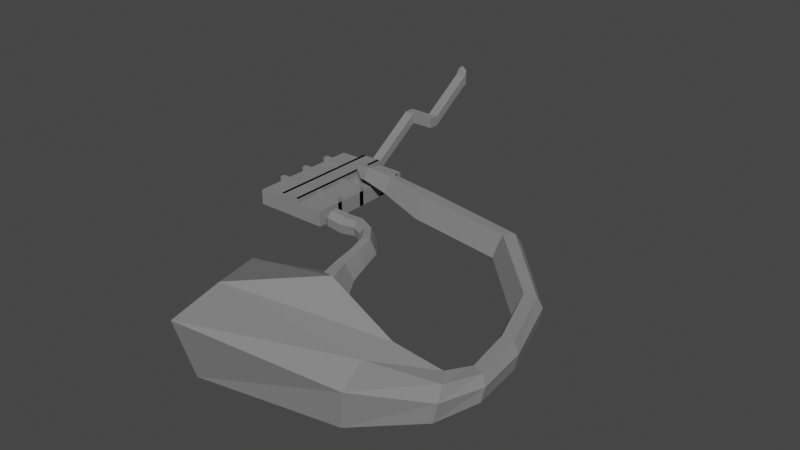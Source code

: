 # Source: map1_1_test.blend  (saved by Blender 3.6.11; exported with 4.5.12 LTS)
import bpy
from mathutils import Matrix  # noqa: F401  (used for matrix-valued properties, if any)

bpy.ops.wm.read_factory_settings(use_empty=True)
scene = bpy.context.scene
scene.name = 'Scene'

# ---- collections
col_collection = bpy.data.collections.new('Collection'); scene.collection.children.link(col_collection)
col_collider = bpy.data.collections.new('Collider'); scene.collection.children.link(col_collider)
col_no_collider = bpy.data.collections.new('No Collider'); scene.collection.children.link(col_no_collider)

# ---- materials (node trees are filled in below, after node groups)
mat_material = bpy.data.materials.new('Material')
mat_material.use_backface_culling = True
mat_material.use_transparent_shadow = False
mat_material_001 = bpy.data.materials.new('Material.001')
mat_material_001.use_transparent_shadow = False

# ---- material node trees
mat_material.use_nodes = True; mat_material.node_tree.nodes.clear()
_N = mat_material.node_tree.nodes; _L = mat_material.node_tree.links
n0 = _N.new('ShaderNodeBsdfPrincipled'); n0.name = 'Principled BSDF'; n0.location = (10, 300)
n0.distribution = 'GGX'
n0.subsurface_method = 'RANDOM_WALK_SKIN'
n0.inputs[0].default_value = (0.2203, 0.2203, 0.2203, 1.0)
n0.inputs[2].default_value = 1.0
n0.inputs[3].default_value = 1.45
n0.inputs[27].default_value = (0.0, 0.0, 0.0, 1.0)
n0.inputs[28].default_value = 1.0
n1 = _N.new('ShaderNodeOutputMaterial'); n1.name = 'Material Output'; n1.location = (300, 300)
_L.new(n0.outputs[0], n1.inputs[0])
n1.is_active_output = True
mat_material_001.use_nodes = True; mat_material_001.node_tree.nodes.clear()
_N = mat_material_001.node_tree.nodes; _L = mat_material_001.node_tree.links
n0 = _N.new('ShaderNodeBsdfPrincipled'); n0.name = 'Principled BSDF'; n0.location = (10, 300)
n0.distribution = 'GGX'
n0.subsurface_method = 'RANDOM_WALK_SKIN'
n0.inputs[0].default_value = (0.196, 0.196, 0.196, 1.0)
n0.inputs[1].default_value = 1.0
n0.inputs[3].default_value = 1.45
n0.inputs[27].default_value = (0.0, 0.0, 0.0, 1.0)
n0.inputs[28].default_value = 1.0
n1 = _N.new('ShaderNodeOutputMaterial'); n1.name = 'Material Output'; n1.location = (300, 300)
_L.new(n0.outputs[0], n1.inputs[0])
n1.is_active_output = True

# ---- world
world_world = bpy.data.worlds.new('World'); scene.world = world_world
world_world.use_nodes = True; world_world.node_tree.nodes.clear()
_N = world_world.node_tree.nodes; _L = world_world.node_tree.links
n0 = _N.new('ShaderNodeOutputWorld'); n0.name = 'World Output'; n0.location = (300, 300)
n1 = _N.new('ShaderNodeBackground'); n1.name = 'Background'; n1.location = (10, 300)
n1.inputs[0].default_value = (0.05088, 0.05088, 0.05088, 1.0)
_L.new(n1.outputs[0], n0.inputs[0])
n0.is_active_output = True
world_world.color = (0.05088, 0.05088, 0.05088)
world_world.use_sun_shadow = False
world_world.sun_shadow_jitter_overblur = 0.0

# ---- meshes
me_plane_001 = bpy.data.meshes.new('Plane.001')
me_plane_001.from_pydata([(0.0, 0.0, 0.0), (0.0, 0.0, 3.0), (0.0, -23.0, 0.0), (0.0, -23.0, 3.0), (15.0, 0.0, 0.0), (12.67, -8.107, 3.0), (15.0, -23.0, 0.0), (15.0, -23.0, 3.0), (9.6, -23.0, 4.0), (9.6, -23.0, 3.0), (5.4, -23.0, 4.0), (5.4, -23.0, 3.0), (9.6, 0.0, 4.0), (5.4, 0.0, 4.0), (8.5, 0.0, 2.0), (8.5, 0.0, 0.0), (6.5, 0.0, 2.0), (6.5, 0.0, 0.0), (5.4, -23.0, 0.0), (9.6, -23.0, 0.0), (15.0, -19.33, 0.0), (15.0, -21.52, 0.0), (15.0, -19.34, 0.9438), (15.0, -19.89, 2.134), (15.0, -20.83, 2.049), (15.0, -21.66, 1.33), (12.94, -9.435, 3.0), (9.6, -18.0, 3.0), (0.0, -18.0, 0.0), (15.0, -18.0, 0.0), (5.4, 0.0, 0.0), (5.4, 0.0, 3.0), (9.6, 0.0, 0.0), (9.6, 0.0, 3.0), (15.0, 0.0, 3.0), (11.29, -8.392, 3.0), (15.0, -18.0, 3.0), (11.57, -9.72, 3.0), (8.5, 12.0, 10.0), (8.5, 12.0, 8.0), (6.5, 12.0, 10.0), (6.5, 12.0, 8.0), (8.5, 14.0, 10.0), (8.5, 14.0, 8.0), (6.5, 14.0, 10.0), (6.5, 14.0, 8.0), (11.0, 12.0, 10.0), (11.0, 12.0, 8.0), (11.0, 14.0, 10.0), (11.0, 14.0, 8.0), (13.0, 12.0, 10.0), (13.0, 12.0, 8.0), (13.0, 14.0, 10.0), (13.0, 14.0, 8.0), (11.0, 23.0, 16.0), (11.0, 23.0, 14.0), (13.0, 23.0, 16.0), (13.0, 23.0, 14.0), (13.0, 23.6, 13.95), (13.0, 23.6, 17.13), (11.0, 23.6, 13.95), (11.0, 23.6, 17.13), (12.01, 23.6, 17.97)], [], [(0, 1, 3, 2, 28), (2, 18, 19, 6, 29, 28), (11, 3, 1, 31), (10, 8, 9, 11), (13, 31, 33, 12), (1, 0, 30, 31), (33, 32, 4, 34), (2, 3, 11, 18), (11, 9, 19, 18), (9, 7, 6, 19), (25, 21, 6, 7), (7, 9, 27, 36), (29, 20, 22, 23, 24, 25, 7, 36), (29, 4, 32, 30, 0, 28), (34, 4, 29, 36), (10, 13, 12, 8), (17, 16, 31, 30), (14, 15, 32, 33), (16, 14, 33, 31), (15, 17, 30, 32), (5, 35, 33, 34), (26, 5, 34, 36), (35, 37, 27, 33), (37, 26, 36, 27), (14, 16, 40, 38), (16, 17, 41, 40), (17, 15, 39, 41), (15, 14, 38, 39), (41, 39, 43, 45), (38, 42, 48, 46), (38, 40, 44, 42), (40, 41, 45, 44), (45, 43, 42, 44), (39, 38, 46, 47), (43, 39, 47, 49), (42, 43, 49, 48), (46, 48, 52, 50), (53, 52, 56, 57), (49, 47, 51, 53), (47, 46, 50, 51), (51, 50, 52, 53), (49, 53, 57, 55), (48, 49, 55, 54), (52, 48, 54, 56), (55, 57, 58, 60), (57, 56, 59, 58), (54, 55, 60, 61), (56, 62, 59), (62, 56, 54), (54, 61, 62)])
_uv = me_plane_001.uv_layers.new(name='UVMap')
_uv.uv.foreach_set('vector', [0.07438, 0.8448, 0.07438, 0.8712, 0.1731, 0.8712, 0.1731, 0.8448, 0.153, 0.8448, 0.05639, 0.9343, 0.09192, 0.9343, 0.1196, 0.9343, 0.1551, 0.9343, 0.1551, 0.9143, 0.05639, 0.9143, 0.1057, 0.9343, 0.05639, 0.9343, 0.05639, 0.8356, 0.1057, 0.8356, 0.1684, 0.9214, 0.1684, 0.7979, 0.139, 0.7979, 0.139, 0.9214, 0.1096, 0.9214, 0.139, 0.9214, 0.139, 0.7979, 0.1096, 0.7979, 0.07438, 0.8712, 0.05639, 0.8356, 0.06286, 0.8389, 0.07438, 0.8712, 0.07438, 0.8712, 0.0679, 0.8415, 0.07438, 0.8448, 0.07438, 0.8712, 0.05639, 0.9343, 0.1731, 0.8712, 0.139, 0.9214, 0.09192, 0.9343, 0.139, 0.9214, 0.1295, 0.9343, 0.1196, 0.9343, 0.09192, 0.9343, 0.1295, 0.9343, 0.1731, 0.8712, 0.1551, 0.9343, 0.1196, 0.9343, 0.0, 0.0, 0.0, 0.0, 0.1551, 0.9343, 0.1731, 0.8712, 0.1551, 0.9343, 0.1295, 0.9343, 0.1295, 0.9146, 0.1551, 0.9146, 0.0, 0.0, 0.0, 0.0, 0.0, 0.0, 0.0, 0.0, 0.0, 0.0, 0.0, 0.0, 0.1731, 0.8712, 0.1551, 0.9146, 0.1551, 0.9143, 0.1551, 0.8356, 0.1196, 0.8356, 0.09192, 0.8356, 0.05639, 0.8356, 0.05639, 0.9143, 0.1551, 0.8356, 0.1551, 0.8356, 0.0, 0.0, 0.1551, 0.9146, 0.1684, 0.9214, 0.1096, 0.9214, 0.1096, 0.7979, 0.1684, 0.7979, 0.06604, 0.8465, 0.07202, 0.864, 0.07438, 0.8712, 0.06286, 0.8389, 0.07267, 0.8643, 0.0688, 0.8479, 0.0679, 0.8415, 0.07438, 0.8712, 0.07202, 0.864, 0.07267, 0.8643, 0.07438, 0.8712, 0.07438, 0.8712, 0.0688, 0.8479, 0.06604, 0.8465, 0.06286, 0.8389, 0.0679, 0.8415, 0.1442, 0.8457, 0.1404, 0.8457, 0.1295, 0.8356, 0.1551, 0.8356, 0.1442, 0.9045, 0.1442, 0.8457, 0.1551, 0.8356, 0.1551, 0.9146, 0.1404, 0.8457, 0.1404, 0.9045, 0.1295, 0.9146, 0.1295, 0.8356, 0.1404, 0.9045, 0.1442, 0.9045, 0.1551, 0.9146, 0.1295, 0.9146, 0.07267, 0.8643, 0.07202, 0.864, 0.07202, 0.864, 0.07267, 0.8643, 0.07202, 0.864, 0.06604, 0.8465, 0.06604, 0.8465, 0.07202, 0.864, 0.06604, 0.8465, 0.0688, 0.8479, 0.0688, 0.8479, 0.06604, 0.8465, 0.0688, 0.8479, 0.07267, 0.8643, 0.07267, 0.8643, 0.0688, 0.8479, 0.06604, 0.8465, 0.0688, 0.8479, 0.0688, 0.8479, 0.06604, 0.8465, 0.07267, 0.8643, 0.07267, 0.8643, 0.07267, 0.8643, 0.07267, 0.8643, 0.07267, 0.8643, 0.07202, 0.864, 0.07202, 0.864, 0.07267, 0.8643, 0.07202, 0.864, 0.06604, 0.8465, 0.06604, 0.8465, 0.07202, 0.864, 0.06604, 0.8465, 0.0688, 0.8479, 0.07267, 0.8643, 0.07202, 0.864, 0.0688, 0.8479, 0.07267, 0.8643, 0.07267, 0.8643, 0.0688, 0.8479, 0.0688, 0.8479, 0.0688, 0.8479, 0.0688, 0.8479, 0.0688, 0.8479, 0.07267, 0.8643, 0.0688, 0.8479, 0.0688, 0.8479, 0.07267, 0.8643, 0.07267, 0.8643, 0.07267, 0.8643, 0.07267, 0.8643, 0.07267, 0.8643, 0.0688, 0.8479, 0.07267, 0.8643, 0.07267, 0.8643, 0.0688, 0.8479, 0.0688, 0.8479, 0.0688, 0.8479, 0.0688, 0.8479, 0.0688, 0.8479, 0.0688, 0.8479, 0.07267, 0.8643, 0.07267, 0.8643, 0.0688, 0.8479, 0.0688, 0.8479, 0.07267, 0.8643, 0.07267, 0.8643, 0.0688, 0.8479, 0.0688, 0.8479, 0.0688, 0.8479, 0.0688, 0.8479, 0.0688, 0.8479, 0.07267, 0.8643, 0.0688, 0.8479, 0.0688, 0.8479, 0.07267, 0.8643, 0.07267, 0.8643, 0.07267, 0.8643, 0.07267, 0.8643, 0.07267, 0.8643, 0.0688, 0.8479, 0.0688, 0.8479, 0.0688, 0.8479, 0.0688, 0.8479, 0.0688, 0.8479, 0.07267, 0.8643, 0.07267, 0.8643, 0.0688, 0.8479, 0.07267, 0.8643, 0.0688, 0.8479, 0.0688, 0.8479, 0.07267, 0.8643, 0.07267, 0.8643, 0.07267, 0.8643, 0.07267, 0.8643, 0.07267, 0.8643, 0.07267, 0.8643, 0.07267, 0.8643, 0.07267, 0.8643, 0.07267, 0.8643, 0.07267, 0.8643])
me_plane_001.materials.append(mat_material)
me_plane_001.update()
me_plane_002 = bpy.data.meshes.new('Plane.002')
me_plane_002.from_pydata([(8.995, -23.0, 2.5), (6.005, -23.0, 2.5), (8.995, 0.0, 2.5), (6.005, 0.0, 2.5), (6.397, 0.0, 3.518), (7.5, -23.0, 4.0), (8.603, 0.0, 3.518), (8.603, -23.0, 3.518), (7.5, 0.0, 4.0), (6.397, -23.0, 3.518), (8.138, 0.0, 3.827), (8.138, -23.0, 3.827), (6.862, -23.0, 3.827), (6.862, 0.0, 3.827), (6.14, 0.0, 3.062), (6.14, -23.0, 3.062), (8.86, -23.0, 3.062), (8.86, 0.0, 3.062), (9.0, -23.0, 2.2), (6.0, -23.0, 2.2), (9.0, 0.0, 2.2), (6.0, 0.0, 2.2)], [], [(16, 7, 6, 17), (15, 1, 3, 14), (12, 9, 4, 13), (11, 5, 8, 10), (7, 11, 10, 6), (5, 12, 13, 8), (9, 15, 14, 4), (0, 16, 17, 2), (3, 1, 19, 21), (0, 2, 20, 18)])
me_plane_002.polygons.foreach_set('use_smooth', [True] * 10)
_uv = me_plane_002.uv_layers.new(name='UVMap')
_uv.uv.foreach_set('vector', [0.105, 0.8383, 0.1157, 0.8383, 0.1157, 0.9244, 0.105, 0.9244, 0.1695, 0.8383, 0.1803, 0.8383, 0.1803, 0.9244, 0.1695, 0.9244, 0.148, 0.8383, 0.1588, 0.8383, 0.1588, 0.9244, 0.148, 0.9244, 0.1265, 0.8383, 0.1373, 0.8383, 0.1373, 0.9244, 0.1265, 0.9244, 0.1157, 0.8383, 0.1265, 0.8383, 0.1265, 0.9244, 0.1157, 0.9244, 0.1373, 0.8383, 0.148, 0.8383, 0.148, 0.9244, 0.1373, 0.9244, 0.1588, 0.8383, 0.1695, 0.8383, 0.1695, 0.9244, 0.1588, 0.9244, 0.09422, 0.8383, 0.105, 0.8383, 0.105, 0.9244, 0.09422, 0.9244, 0.1803, 0.9244, 0.1803, 0.8383, 0.1803, 0.8383, 0.1803, 0.9244, 0.09422, 0.8383, 0.09422, 0.9244, 0.09422, 0.9244, 0.09422, 0.8383])
me_plane_002.materials.append(mat_material)
me_plane_002.update()
me_plane_006 = bpy.data.meshes.new('Plane.006')
me_plane_006.from_pydata([(6.0, 0.0, 0.0), (0.0, -6.0, 0.0), (0.0, -6.0, 4.0), (0.0, -5.0, 0.0), (0.0, -5.0, 4.0), (6.0, -6.0, 0.0), (6.0, -6.0, 4.0), (6.0, -5.0, 0.0), (6.0, -5.0, 4.0), (1.0, -12.0, 0.0), (1.0, -12.0, 2.0), (1.0, -11.0, 0.0), (1.0, -11.0, 2.0), (2.0, -12.0, 0.0), (2.0, -12.0, 2.0), (2.0, -11.0, 0.0), (2.0, -11.0, 2.0), (5.4, -17.0, 0.0), (5.4, -17.0, 4.0), (5.4, -12.0, 0.0), (5.4, -12.0, 4.0), (6.0, -17.0, 0.0), (6.0, -17.0, 4.0), (6.0, -12.0, 0.0), (6.0, -12.0, 4.0), (5.4, -13.8, 0.0), (5.4, -15.2, 0.0), (6.0, -15.2, 0.0), (6.0, -13.8, 0.0), (6.0, -13.8, 2.2), (6.0, -15.2, 2.2), (5.4, -15.2, 2.2), (5.4, -13.8, 2.2), (5.4, -1.8, 2.2), (5.4, -3.2, 2.2), (6.0, -3.2, 2.2), (6.0, -1.8, 2.2), (6.0, -1.8, 0.0), (6.0, -3.2, 0.0), (5.4, -3.2, 0.0), (5.4, -1.8, 0.0), (6.0, 0.0, 4.0), (5.4, 0.0, 4.0), (5.4, 0.0, 0.0), (5.4, -5.0, 4.0), (5.4, -5.0, 0.0), (5.4, -11.0, 0.0), (5.4, -11.0, 4.0), (5.4, -6.0, 0.0), (5.4, -6.0, 4.0), (6.0, -11.0, 0.0), (6.0, -11.0, 4.0), (5.4, -7.8, 0.0), (5.4, -9.2, 0.0), (6.0, -9.2, 0.0), (6.0, -7.8, 0.0), (6.0, -7.8, 2.2), (6.0, -9.2, 2.2), (5.4, -9.2, 2.2), (5.4, -7.8, 2.2), (0.0, -12.0, 0.0), (0.0, -12.0, 4.0), (0.0, -11.0, 4.0), (0.0, -11.0, 0.0), (9.0, -18.0, 0.0), (9.0, -18.0, 4.0), (9.0, -17.0, 0.0), (9.0, -17.0, 4.0), (15.0, -18.0, 0.0), (15.0, -18.0, 4.0), (15.0, -17.0, 0.0), (15.0, -17.0, 4.0), (6.0, -17.0, 4.0), (6.0, -17.0, 0.0), (6.0, -18.0, 4.0), (6.0, -18.0, 0.0), (0.0, -17.0, 4.0), (0.0, -17.0, 0.0), (0.0, -18.0, 4.0), (0.0, -18.0, 0.0), (5.4, -23.0, 0.0), (5.4, -23.0, 4.0), (5.4, -18.0, 0.0), (5.4, -18.0, 4.0), (6.0, -23.0, 0.0), (6.0, -23.0, 4.0), (6.0, -18.0, 0.0), (6.0, -18.0, 4.0), (5.4, -19.8, 0.0), (5.4, -21.2, 0.0), (6.0, -21.2, 0.0), (6.0, -19.8, 0.0), (6.0, -19.8, 2.2), (6.0, -21.2, 2.2), (5.4, -21.2, 2.2), (5.4, -19.8, 2.2), (9.0, -23.0, 0.0), (9.0, -23.0, 4.0), (9.0, -18.0, 0.0), (9.0, -18.0, 4.0), (9.6, -23.0, 0.0), (9.6, -23.0, 4.0), (9.6, -18.0, 0.0), (9.6, -18.0, 4.0), (9.0, -19.8, 0.0), (9.0, -21.2, 0.0), (9.6, -21.2, 0.0), (9.6, -19.8, 0.0), (9.6, -19.8, 2.2), (9.6, -21.2, 2.2), (9.0, -21.2, 2.2), (9.0, -19.8, 2.2)], [], [(1, 2, 4, 3), (3, 4, 8, 7), (5, 6, 2, 1), (3, 7, 5, 1), (8, 4, 2, 6), (7, 8, 6, 5), (60, 61, 62, 63), (14, 10, 12, 16), (13, 14, 16, 15), (51, 62, 61, 24), (50, 51, 24, 23), (32, 20, 19, 25), (30, 22, 21, 27), (22, 30, 29, 24), (31, 18, 20, 32), (20, 18, 22, 24), (27, 26, 31, 30), (28, 29, 32, 25), (29, 30, 31, 32), (21, 22, 18, 17), (19, 20, 24, 23), (18, 31, 26, 17), (24, 29, 28, 23), (41, 36, 37, 0), (44, 34, 39, 45), (43, 42, 41, 0), (7, 8, 44, 45), (36, 35, 34, 33), (37, 36, 33, 40), (38, 39, 34, 35), (42, 44, 8, 41), (34, 44, 42, 33), (8, 35, 36, 41), (35, 8, 7, 38), (33, 42, 43, 40), (59, 49, 48, 52), (57, 51, 50, 54), (51, 57, 56, 6), (58, 47, 49, 59), (49, 47, 51, 6), (54, 53, 58, 57), (55, 56, 59, 52), (56, 57, 58, 59), (50, 51, 47, 46), (48, 49, 6, 5), (47, 58, 53, 46), (6, 56, 55, 5), (9, 10, 61, 60), (14, 13, 23, 24), (10, 14, 24, 61), (12, 11, 63, 62), (16, 12, 62, 51), (15, 16, 51, 50), (9, 11, 12, 10), (79, 78, 76, 77), (68, 69, 65, 64), (72, 76, 78, 74), (77, 76, 72, 73), (75, 74, 78, 79), (70, 71, 69, 68), (73, 72, 74, 75), (66, 67, 71, 70), (71, 67, 65, 69), (64, 65, 67, 66), (77, 73, 75, 79), (66, 70, 68, 64), (95, 83, 82, 88), (93, 85, 84, 90), (85, 93, 92, 87), (94, 81, 83, 95), (83, 81, 85, 87), (90, 89, 94, 93), (91, 92, 95, 88), (92, 93, 94, 95), (81, 94, 89, 80), (87, 92, 91, 86), (111, 99, 98, 104), (109, 101, 100, 106), (101, 109, 108, 103), (110, 97, 99, 111), (99, 97, 101, 103), (106, 105, 110, 109), (107, 108, 111, 104), (108, 109, 110, 111), (97, 110, 105, 96), (103, 108, 107, 102)])
_uv = me_plane_006.uv_layers.new(name='UVMap')
_uv.uv.foreach_set('vector', [0.1073, 0.8448, 0.1073, 0.8712, 0.1139, 0.8712, 0.1139, 0.8448, 0.05639, 0.8448, 0.05639, 0.8712, 0.09587, 0.8712, 0.09587, 0.8448, 0.09587, 0.8448, 0.09587, 0.8712, 0.05639, 0.8712, 0.05639, 0.8448, 0.05639, 0.8751, 0.09587, 0.8751, 0.09587, 0.8685, 0.05639, 0.8685, 0.09587, 0.8751, 0.05639, 0.8751, 0.05639, 0.8685, 0.09587, 0.8685, 0.09587, 0.8751, 0.09587, 0.8751, 0.09587, 0.8712, 0.09587, 0.8685, 0.1073, 0.8448, 0.1073, 0.8712, 0.1139, 0.8712, 0.1139, 0.8448, 0.08711, 0.8624, 0.06515, 0.8624, 0.06911, 0.8584, 0.08315, 0.8584, 0.08711, 0.8536, 0.08711, 0.8624, 0.08315, 0.8584, 0.08315, 0.8576, 0.09587, 0.8751, 0.05639, 0.8751, 0.05639, 0.8685, 0.09587, 0.8685, 0.09587, 0.8751, 0.09587, 0.8751, 0.09587, 0.8712, 0.09587, 0.8685, 0.1118, 0.84, 0.126, 0.8495, 0.09756, 0.8495, 0.09756, 0.84, 0.1118, 0.8969, 0.126, 0.9063, 0.09756, 0.9063, 0.09756, 0.8969, 0.126, 0.9063, 0.1118, 0.8969, 0.1118, 0.8874, 0.126, 0.8779, 0.1118, 0.8306, 0.126, 0.8211, 0.126, 0.8495, 0.1118, 0.84, 0.1544, 0.8779, 0.1544, 0.9063, 0.126, 0.9063, 0.126, 0.8779, 0.09756, 0.8969, 0.09756, 0.8306, 0.1118, 0.8306, 0.1118, 0.8969, 0.09756, 0.8874, 0.1118, 0.8874, 0.1118, 0.84, 0.09756, 0.84, 0.1118, 0.8874, 0.1118, 0.8969, 0.1118, 0.8306, 0.1118, 0.84, 0.09756, 0.9063, 0.126, 0.9063, 0.126, 0.9348, 0.09756, 0.9348, 0.09756, 0.8495, 0.126, 0.8495, 0.126, 0.8779, 0.09756, 0.8779, 0.126, 0.8211, 0.1118, 0.8306, 0.09756, 0.8306, 0.09756, 0.8211, 0.126, 0.8779, 0.1118, 0.8874, 0.09756, 0.8874, 0.09756, 0.8779, 0.126, 0.8779, 0.1118, 0.8874, 0.09756, 0.8874, 0.09756, 0.8779, 0.126, 0.8211, 0.1118, 0.8306, 0.09756, 0.8306, 0.09756, 0.8211, 0.09756, 0.8495, 0.126, 0.8495, 0.126, 0.8779, 0.09756, 0.8779, 0.09756, 0.9063, 0.126, 0.9063, 0.126, 0.9348, 0.09756, 0.9348, 0.1118, 0.8874, 0.1118, 0.8969, 0.1118, 0.8306, 0.1118, 0.84, 0.09756, 0.8874, 0.1118, 0.8874, 0.1118, 0.84, 0.09756, 0.84, 0.09756, 0.8969, 0.09756, 0.8306, 0.1118, 0.8306, 0.1118, 0.8969, 0.1544, 0.8779, 0.1544, 0.9063, 0.126, 0.9063, 0.126, 0.8779, 0.1118, 0.8306, 0.126, 0.8211, 0.126, 0.8495, 0.1118, 0.84, 0.126, 0.9063, 0.1118, 0.8969, 0.1118, 0.8874, 0.126, 0.8779, 0.1118, 0.8969, 0.126, 0.9063, 0.09756, 0.9063, 0.09756, 0.8969, 0.1118, 0.84, 0.126, 0.8495, 0.09756, 0.8495, 0.09756, 0.84, 0.1118, 0.84, 0.126, 0.8495, 0.09756, 0.8495, 0.09756, 0.84, 0.1118, 0.8969, 0.126, 0.9063, 0.09756, 0.9063, 0.09756, 0.8969, 0.126, 0.9063, 0.1118, 0.8969, 0.1118, 0.8874, 0.126, 0.8779, 0.1118, 0.8306, 0.126, 0.8211, 0.126, 0.8495, 0.1118, 0.84, 0.1544, 0.8779, 0.1544, 0.9063, 0.126, 0.9063, 0.126, 0.8779, 0.09756, 0.8969, 0.09756, 0.8306, 0.1118, 0.8306, 0.1118, 0.8969, 0.09756, 0.8874, 0.1118, 0.8874, 0.1118, 0.84, 0.09756, 0.84, 0.1118, 0.8874, 0.1118, 0.8969, 0.1118, 0.8306, 0.1118, 0.84, 0.09756, 0.9063, 0.126, 0.9063, 0.126, 0.9348, 0.09756, 0.9348, 0.09756, 0.8495, 0.126, 0.8495, 0.126, 0.8779, 0.09756, 0.8779, 0.126, 0.8211, 0.1118, 0.8306, 0.09756, 0.8306, 0.09756, 0.8211, 0.126, 0.8779, 0.1118, 0.8874, 0.09756, 0.8874, 0.09756, 0.8779, 0.06515, 0.8536, 0.06515, 0.8624, 0.05639, 0.8712, 0.05639, 0.8448, 0.08711, 0.8624, 0.08711, 0.8536, 0.09587, 0.8448, 0.09587, 0.8712, 0.06515, 0.8624, 0.08711, 0.8624, 0.09587, 0.8712, 0.05639, 0.8712, 0.06911, 0.8584, 0.06911, 0.8576, 0.05639, 0.8448, 0.05639, 0.8712, 0.08315, 0.8584, 0.06911, 0.8584, 0.05639, 0.8712, 0.09587, 0.8712, 0.08315, 0.8576, 0.08315, 0.8584, 0.09587, 0.8712, 0.09587, 0.8448, 0.06515, 0.8536, 0.06911, 0.8576, 0.06911, 0.8584, 0.06515, 0.8624, 0.1073, 0.8448, 0.1073, 0.8712, 0.1139, 0.8712, 0.1139, 0.8448, 0.09587, 0.8448, 0.09587, 0.8712, 0.05639, 0.8712, 0.05639, 0.8448, 0.09587, 0.8751, 0.05639, 0.8751, 0.05639, 0.8685, 0.09587, 0.8685, 0.05639, 0.8448, 0.05639, 0.8712, 0.09587, 0.8712, 0.09587, 0.8448, 0.09587, 0.8448, 0.09587, 0.8712, 0.05639, 0.8712, 0.05639, 0.8448, 0.09587, 0.8751, 0.09587, 0.8751, 0.09587, 0.8712, 0.09587, 0.8685, 0.09587, 0.8751, 0.09587, 0.8751, 0.09587, 0.8712, 0.09587, 0.8685, 0.05639, 0.8448, 0.05639, 0.8712, 0.09587, 0.8712, 0.09587, 0.8448, 0.09587, 0.8751, 0.05639, 0.8751, 0.05639, 0.8685, 0.09587, 0.8685, 0.1073, 0.8448, 0.1073, 0.8712, 0.1139, 0.8712, 0.1139, 0.8448, 0.05639, 0.8751, 0.09587, 0.8751, 0.09587, 0.8685, 0.05639, 0.8685, 0.05639, 0.8751, 0.09587, 0.8751, 0.09587, 0.8685, 0.05639, 0.8685, 0.1118, 0.84, 0.126, 0.8495, 0.09756, 0.8495, 0.09756, 0.84, 0.1118, 0.8969, 0.126, 0.9063, 0.09756, 0.9063, 0.09756, 0.8969, 0.126, 0.9063, 0.1118, 0.8969, 0.1118, 0.8874, 0.126, 0.8779, 0.1118, 0.8306, 0.126, 0.8211, 0.126, 0.8495, 0.1118, 0.84, 0.1544, 0.8779, 0.1544, 0.9063, 0.126, 0.9063, 0.126, 0.8779, 0.09756, 0.8969, 0.09756, 0.8306, 0.1118, 0.8306, 0.1118, 0.8969, 0.09756, 0.8874, 0.1118, 0.8874, 0.1118, 0.84, 0.09756, 0.84, 0.1118, 0.8874, 0.1118, 0.8969, 0.1118, 0.8306, 0.1118, 0.84, 0.126, 0.8211, 0.1118, 0.8306, 0.09756, 0.8306, 0.09756, 0.8211, 0.126, 0.8779, 0.1118, 0.8874, 0.09756, 0.8874, 0.09756, 0.8779, 0.1118, 0.84, 0.126, 0.8495, 0.09756, 0.8495, 0.09756, 0.84, 0.1118, 0.8969, 0.126, 0.9063, 0.09756, 0.9063, 0.09756, 0.8969, 0.126, 0.9063, 0.1118, 0.8969, 0.1118, 0.8874, 0.126, 0.8779, 0.1118, 0.8306, 0.126, 0.8211, 0.126, 0.8495, 0.1118, 0.84, 0.1544, 0.8779, 0.1544, 0.9063, 0.126, 0.9063, 0.126, 0.8779, 0.09756, 0.8969, 0.09756, 0.8306, 0.1118, 0.8306, 0.1118, 0.8969, 0.09756, 0.8874, 0.1118, 0.8874, 0.1118, 0.84, 0.09756, 0.84, 0.1118, 0.8874, 0.1118, 0.8969, 0.1118, 0.8306, 0.1118, 0.84, 0.126, 0.8211, 0.1118, 0.8306, 0.09756, 0.8306, 0.09756, 0.8211, 0.126, 0.8779, 0.1118, 0.8874, 0.09756, 0.8874, 0.09756, 0.8779])
me_plane_006.materials.append(mat_material)
me_plane_006.update()
me_plane_007 = bpy.data.meshes.new('Plane.007')
me_plane_007.from_pydata([(9.0, 0.0, 0.0), (15.0, -6.0, 0.0), (15.0, -6.0, 4.0), (15.0, -5.0, 0.0), (15.0, -5.0, 4.0), (9.0, -6.0, 0.0), (9.0, -6.0, 4.0), (9.0, -5.0, 0.0), (9.0, -5.0, 4.0), (15.0, -12.0, 0.0), (15.0, -12.0, 4.0), (15.0, -11.0, 0.0), (15.0, -11.0, 4.0), (9.0, -12.0, 0.0), (9.0, -12.0, 4.0), (9.0, -11.0, 0.0), (9.0, -11.0, 4.0), (9.0, -17.0, 0.0), (9.0, -17.0, 4.0), (9.6, -17.0, 0.0), (9.6, -17.0, 4.0), (9.6, -12.0, 0.0), (9.6, -12.0, 4.0), (9.0, -13.8, 0.0), (9.0, -15.2, 0.0), (9.6, -15.2, 0.0), (9.6, -13.8, 0.0), (9.6, -13.8, 2.2), (9.6, -15.2, 2.2), (9.0, -15.2, 2.2), (9.0, -13.8, 2.2), (9.6, -11.0, 0.0), (9.6, -11.0, 4.0), (9.6, -6.0, 0.0), (9.6, -6.0, 4.0), (9.0, -7.8, 0.0), (9.0, -9.2, 0.0), (9.6, -9.2, 0.0), (9.6, -7.8, 0.0), (9.6, -7.8, 2.2), (9.6, -9.2, 2.2), (9.0, -9.2, 2.2), (9.0, -7.8, 2.2), (9.0, 0.0, 4.0), (9.6, -5.0, 0.0), (9.6, -5.0, 4.0), (9.6, 0.0, 0.0), (9.6, 0.0, 4.0), (9.0, -1.8, 0.0), (9.0, -3.2, 0.0), (9.6, -3.2, 0.0), (9.6, -1.8, 0.0), (9.6, -1.8, 2.2), (9.6, -3.2, 2.2), (9.0, -3.2, 2.2), (9.0, -1.8, 2.2)], [], [(1, 3, 4, 2), (3, 7, 8, 4), (5, 1, 2, 6), (3, 1, 5, 7), (8, 6, 2, 4), (7, 5, 6, 8), (9, 11, 12, 10), (11, 15, 16, 12), (13, 9, 10, 14), (11, 9, 13, 15), (16, 14, 10, 12), (15, 13, 14, 16), (30, 14, 13, 23), (28, 20, 19, 25), (20, 28, 27, 22), (29, 18, 14, 30), (14, 18, 20, 22), (25, 24, 29, 28), (26, 27, 30, 23), (27, 28, 29, 30), (19, 20, 18, 17), (13, 14, 22, 21), (18, 29, 24, 17), (22, 27, 26, 21), (42, 6, 5, 35), (40, 32, 31, 37), (32, 40, 39, 34), (41, 16, 6, 42), (6, 16, 32, 34), (37, 36, 41, 40), (38, 39, 42, 35), (39, 40, 41, 42), (31, 32, 16, 15), (5, 6, 34, 33), (16, 41, 36, 15), (34, 39, 38, 33), (55, 43, 0, 48), (53, 45, 44, 50), (45, 53, 52, 47), (54, 8, 43, 55), (43, 8, 45, 47), (50, 49, 54, 53), (51, 52, 55, 48), (52, 53, 54, 55), (44, 45, 8, 7), (0, 43, 47, 46), (8, 54, 49, 7), (47, 52, 51, 46)])
_uv = me_plane_007.uv_layers.new(name='UVMap')
_uv.uv.foreach_set('vector', [0.1073, 0.8448, 0.1139, 0.8448, 0.1139, 0.8712, 0.1073, 0.8712, 0.1551, 0.8448, 0.1156, 0.8448, 0.1156, 0.8712, 0.1551, 0.8712, 0.1156, 0.8448, 0.1551, 0.8448, 0.1551, 0.8712, 0.1156, 0.8712, 0.1551, 0.8751, 0.1551, 0.8685, 0.1156, 0.8685, 0.1156, 0.8751, 0.1156, 0.8751, 0.1156, 0.8685, 0.1551, 0.8685, 0.1551, 0.8751, 0.1156, 0.8751, 0.1156, 0.8685, 0.1156, 0.8712, 0.1156, 0.8751, 0.1073, 0.8448, 0.1139, 0.8448, 0.1139, 0.8712, 0.1073, 0.8712, 0.1551, 0.8448, 0.1156, 0.8448, 0.1156, 0.8712, 0.1551, 0.8712, 0.1156, 0.8448, 0.1551, 0.8448, 0.1551, 0.8712, 0.1156, 0.8712, 0.1551, 0.8751, 0.1551, 0.8685, 0.1156, 0.8685, 0.1156, 0.8751, 0.1156, 0.8751, 0.1156, 0.8685, 0.1551, 0.8685, 0.1551, 0.8751, 0.1156, 0.8751, 0.1156, 0.8685, 0.1156, 0.8712, 0.1156, 0.8751, 0.1118, 0.84, 0.126, 0.8495, 0.09756, 0.8495, 0.09756, 0.84, 0.1118, 0.8969, 0.126, 0.9063, 0.09756, 0.9063, 0.09756, 0.8969, 0.126, 0.9063, 0.1118, 0.8969, 0.1118, 0.8874, 0.126, 0.8779, 0.1118, 0.8306, 0.126, 0.8211, 0.126, 0.8495, 0.1118, 0.84, 0.1544, 0.8779, 0.1544, 0.9063, 0.126, 0.9063, 0.126, 0.8779, 0.09756, 0.8969, 0.09756, 0.8306, 0.1118, 0.8306, 0.1118, 0.8969, 0.09756, 0.8874, 0.1118, 0.8874, 0.1118, 0.84, 0.09756, 0.84, 0.1118, 0.8874, 0.1118, 0.8969, 0.1118, 0.8306, 0.1118, 0.84, 0.09756, 0.9063, 0.126, 0.9063, 0.126, 0.9348, 0.09756, 0.9348, 0.09756, 0.8495, 0.126, 0.8495, 0.126, 0.8779, 0.09756, 0.8779, 0.126, 0.8211, 0.1118, 0.8306, 0.09756, 0.8306, 0.09756, 0.8211, 0.126, 0.8779, 0.1118, 0.8874, 0.09756, 0.8874, 0.09756, 0.8779, 0.1118, 0.84, 0.126, 0.8495, 0.09756, 0.8495, 0.09756, 0.84, 0.1118, 0.8969, 0.126, 0.9063, 0.09756, 0.9063, 0.09756, 0.8969, 0.126, 0.9063, 0.1118, 0.8969, 0.1118, 0.8874, 0.126, 0.8779, 0.1118, 0.8306, 0.126, 0.8211, 0.126, 0.8495, 0.1118, 0.84, 0.1544, 0.8779, 0.1544, 0.9063, 0.126, 0.9063, 0.126, 0.8779, 0.09756, 0.8969, 0.09756, 0.8306, 0.1118, 0.8306, 0.1118, 0.8969, 0.09756, 0.8874, 0.1118, 0.8874, 0.1118, 0.84, 0.09756, 0.84, 0.1118, 0.8874, 0.1118, 0.8969, 0.1118, 0.8306, 0.1118, 0.84, 0.09756, 0.9063, 0.126, 0.9063, 0.126, 0.9348, 0.09756, 0.9348, 0.09756, 0.8495, 0.126, 0.8495, 0.126, 0.8779, 0.09756, 0.8779, 0.126, 0.8211, 0.1118, 0.8306, 0.09756, 0.8306, 0.09756, 0.8211, 0.126, 0.8779, 0.1118, 0.8874, 0.09756, 0.8874, 0.09756, 0.8779, 0.1118, 0.84, 0.126, 0.8495, 0.09756, 0.8495, 0.09756, 0.84, 0.1118, 0.8969, 0.126, 0.9063, 0.09756, 0.9063, 0.09756, 0.8969, 0.126, 0.9063, 0.1118, 0.8969, 0.1118, 0.8874, 0.126, 0.8779, 0.1118, 0.8306, 0.126, 0.8211, 0.126, 0.8495, 0.1118, 0.84, 0.1544, 0.8779, 0.1544, 0.9063, 0.126, 0.9063, 0.126, 0.8779, 0.09756, 0.8969, 0.09756, 0.8306, 0.1118, 0.8306, 0.1118, 0.8969, 0.09756, 0.8874, 0.1118, 0.8874, 0.1118, 0.84, 0.09756, 0.84, 0.1118, 0.8874, 0.1118, 0.8969, 0.1118, 0.8306, 0.1118, 0.84, 0.09756, 0.9063, 0.126, 0.9063, 0.126, 0.9348, 0.09756, 0.9348, 0.09756, 0.8495, 0.126, 0.8495, 0.126, 0.8779, 0.09756, 0.8779, 0.126, 0.8211, 0.1118, 0.8306, 0.09756, 0.8306, 0.09756, 0.8211, 0.126, 0.8779, 0.1118, 0.8874, 0.09756, 0.8874, 0.09756, 0.8779])
me_plane_007.materials.append(mat_material)
me_plane_007.update()
me_plane_009 = bpy.data.meshes.new('Plane.009')
me_plane_009.from_pydata([(15.0, 2.344, 0.0), (15.0, 0.1615, 0.0), (15.0, 2.34, 0.9438), (15.0, 1.79, 2.134), (15.0, 0.8482, 2.049), (15.0, 0.01409, 1.33), (16.0, 2.792, 0.0), (16.0, -0.1992, 0.0), (16.0, 2.786, 1.278), (16.0, 2.033, 2.909), (16.0, 0.7419, 2.792), (16.0, -0.4013, 1.807), (26.84, 0.8825, 0.2368), (24.91, -1.22, 0.1849), (26.58, 0.6228, 1.443), (26.17, 0.2063, 2.885), (25.27, -0.7361, 2.851), (24.75, -1.355, 1.843), (22.53, -0.3791, 1.898), (22.55, 0.5357, 2.894), (22.75, 1.855, 2.968), (22.82, 2.494, 1.433), (22.55, -0.191, 0.149), (22.91, 2.713, 0.1698), (26.84, -4.244, 1.795), (27.52, -3.876, 2.934), (28.85, -3.124, 2.968), (29.41, -2.862, 1.346), (27.02, -4.158, -0.1026), (29.8, -2.585, -0.02381), (19.07, 3.016, -0.3767), (19.1, -0.2224, -0.3788), (19.11, 2.866, 1.005), (19.25, 2.108, 2.694), (19.26, 0.7025, 2.607), (19.2, -0.439, 1.514), (27.31, -7.261, 1.293), (28.11, -7.292, 2.46), (29.66, -7.146, 2.507), (30.3, -7.008, 0.8512), (27.52, -7.108, -0.6441), (30.78, -6.804, -0.5397), (27.53, -11.15, 0.6763), (28.43, -11.3, 1.992), (30.2, -11.14, 2.059), (30.92, -10.82, 0.2022), (27.77, -10.78, -1.497), (31.46, -10.45, -1.348), (28.3, -16.55, 0.0006557), (29.58, -16.55, 1.814), (31.92, -15.81, 1.915), (32.78, -15.07, -0.6388), (28.49, -15.87, -2.99), (33.39, -14.33, -2.767), (27.63, -20.53, 0.3572), (29.75, -20.54, 3.373), (33.65, -19.31, 3.542), (35.08, -18.08, -0.7063), (27.94, -19.41, -4.616), (36.09, -16.85, -4.246), (20.94, -28.89, 3.938), (27.03, -28.91, 9.375), (38.21, -25.4, 9.679), (42.3, -21.86, 2.021), (21.83, -25.67, -5.027), (45.21, -18.34, -4.36), (29.45, -47.49, 7.779), (36.78, -43.97, 15.39), (48.17, -33.23, 15.82), (51.02, -26.59, 5.094), (28.64, -43.11, -4.776), (52.47, -20.66, -3.842), (56.01, -40.08, 3.206), (57.19, -37.21, 7.611), (57.69, -31.27, 7.857), (56.81, -28.66, 1.653), (54.66, -39.04, -4.057), (55.71, -26.6, -3.516), (65.2, -30.4, 0.1446), (64.73, -28.85, 2.444), (62.96, -26.28, 2.572), (61.74, -25.52, -0.6661), (64.32, -30.42, -3.646), (60.62, -25.06, -3.364), (67.79, -22.67, -0.0506), (66.83, -22.03, 1.59), (64.7, -21.41, 1.682), (63.68, -21.54, -0.6291), (67.32, -23.08, -2.756), (62.85, -21.79, -2.554), (67.18, -13.33, 0.5886), (66.11, -13.15, 2.281), (63.9, -13.23, 2.429), (62.9, -13.47, 0.1176), (66.77, -13.65, -2.142), (62.13, -13.8, -1.821), (63.61, -1.567, 1.667), (62.5, -1.652, 3.339), (60.35, -2.236, 3.443), (59.49, -2.681, 1.111), (63.34, -1.944, -1.072), (58.85, -3.165, -0.8442), (50.84, 11.02, 3.873), (50.02, 10.29, 5.548), (48.51, 8.657, 5.641), (47.91, 7.925, 3.297), (50.7, 10.68, 1.12), (47.55, 7.266, 1.323), (30.87, 13.73, 4.807), (30.35, 12.69, 6.444), (29.43, 10.66, 6.455), (29.04, 9.9, 4.077), (30.79, 13.5, 2.04), (28.86, 9.261, 2.073), (21.65, 14.48, 5.417), (21.48, 13.71, 6.674), (20.73, 12.25, 6.805), (20.06, 11.74, 5.135), (21.16, 14.36, 3.423), (19.6, 11.3, 3.705), (15.38, 13.72, 6.259), (15.44, 13.18, 7.246), (15.24, 12.09, 7.374), (14.88, 11.63, 6.094), (15.06, 13.54, 4.72), (14.64, 11.25, 4.994), (12.7, 13.78, 6.215), (11.97, 13.34, 6.894), (11.84, 12.39, 6.801), (12.75, 11.95, 5.652), (13.82, 13.58, 4.939), (13.55, 11.6, 4.747), (12.24, 13.33, 4.827), (11.82, 13.07, 4.831), (11.78, 12.52, 4.815), (12.35, 12.27, 4.764), (12.92, 13.23, 4.789), (12.84, 12.08, 4.754), (11.99, 13.43, 3.0), (11.29, 13.29, 3.0), (11.57, 11.96, 3.0), (12.26, 12.1, 3.0), (12.67, 13.57, 3.0), (12.94, 12.24, 3.0)], [], [(15, 14, 27, 26), (35, 18, 22, 31), (18, 35, 34, 19), (26, 25, 16, 15), (17, 24, 28, 13), (12, 29, 27, 14), (33, 32, 21, 20), (30, 23, 21, 32), (18, 17, 13, 22), (20, 19, 34, 33), (17, 18, 19, 16), (20, 21, 14, 15), (21, 23, 12, 14), (11, 35, 31, 7), (16, 19, 20, 15), (35, 11, 10, 34), (6, 30, 32, 8), (9, 8, 32, 33), (3, 9, 10, 4), (34, 10, 9, 33), (0, 6, 8, 2), (11, 5, 4, 10), (3, 2, 8, 9), (5, 11, 7, 1), (24, 17, 16, 25), (7, 31, 30, 6), (26, 27, 39, 38), (12, 13, 28, 29), (23, 22, 13, 12), (30, 31, 22, 23), (6, 0, 1, 7), (28, 24, 36, 40), (27, 29, 41, 39), (24, 25, 37, 36), (29, 28, 40, 41), (25, 26, 38, 37), (41, 40, 46, 47), (36, 37, 43, 42), (37, 38, 44, 43), (38, 39, 45, 44), (40, 36, 42, 46), (39, 41, 47, 45), (44, 45, 51, 50), (46, 42, 48, 52), (45, 47, 53, 51), (47, 46, 52, 53), (42, 43, 49, 48), (43, 44, 50, 49), (53, 52, 58, 59), (48, 49, 55, 54), (49, 50, 56, 55), (50, 51, 57, 56), (52, 48, 54, 58), (51, 53, 59, 57), (56, 57, 63, 62), (58, 54, 60, 64), (57, 59, 65, 63), (59, 58, 64, 65), (54, 55, 61, 60), (55, 56, 62, 61), (65, 64, 70, 71), (60, 61, 67, 66), (61, 62, 68, 67), (62, 63, 69, 68), (64, 60, 66, 70), (63, 65, 71, 69), (68, 69, 75, 74), (70, 66, 72, 76), (69, 71, 77, 75), (71, 70, 76, 77), (66, 67, 73, 72), (67, 68, 74, 73), (72, 73, 79, 78), (73, 74, 80, 79), (74, 75, 81, 80), (76, 72, 78, 82), (75, 77, 83, 81), (77, 76, 82, 83), (80, 81, 87, 86), (82, 78, 84, 88), (81, 83, 89, 87), (83, 82, 88, 89), (78, 79, 85, 84), (79, 80, 86, 85), (86, 87, 93, 92), (88, 84, 90, 94), (87, 89, 95, 93), (89, 88, 94, 95), (84, 85, 91, 90), (85, 86, 92, 91), (90, 91, 97, 96), (91, 92, 98, 97), (92, 93, 99, 98), (94, 90, 96, 100), (93, 95, 101, 99), (95, 94, 100, 101), (100, 96, 102, 106), (99, 101, 107, 105), (101, 100, 106, 107), (96, 97, 103, 102), (97, 98, 104, 103), (98, 99, 105, 104), (103, 104, 110, 109), (104, 105, 111, 110), (106, 102, 108, 112), (105, 107, 113, 111), (107, 106, 112, 113), (102, 103, 109, 108), (111, 113, 119, 117), (113, 112, 118, 119), (108, 109, 115, 114), (109, 110, 116, 115), (110, 111, 117, 116), (112, 108, 114, 118), (114, 115, 121, 120), (115, 116, 122, 121), (116, 117, 123, 122), (118, 114, 120, 124), (117, 119, 125, 123), (119, 118, 124, 125), (124, 120, 126, 130), (123, 125, 131, 129), (125, 124, 130, 131), (120, 121, 127, 126), (121, 122, 128, 127), (122, 123, 129, 128), (127, 128, 134, 133), (128, 129, 135, 134), (130, 126, 132, 136), (129, 131, 137, 135), (131, 130, 136, 137), (126, 127, 133, 132), (135, 137, 143, 141), (137, 136, 142, 143), (132, 133, 139, 138), (133, 134, 140, 139), (134, 135, 141, 140), (136, 132, 138, 142)])
_uv = me_plane_009.uv_layers.new(name='UVMap')
_uv.uv.foreach_set('vector', [0.1536, 0.864, 0.1492, 0.8533, 0.1492, 0.8533, 0.1536, 0.864, 0.1677, 0.8567, 0.1677, 0.8567, 0.1666, 0.845, 0.1666, 0.845, 0.1677, 0.8567, 0.1677, 0.8567, 0.1611, 0.8632, 0.1611, 0.8632, 0.1536, 0.864, 0.1611, 0.8632, 0.1611, 0.8632, 0.1536, 0.864, 0.1677, 0.8567, 0.1677, 0.8567, 0.1666, 0.845, 0.1666, 0.845, 0.1492, 0.845, 0.1492, 0.845, 0.1492, 0.8533, 0.1492, 0.8533, 0.1536, 0.864, 0.1492, 0.8533, 0.1492, 0.8533, 0.1536, 0.864, 0.1492, 0.845, 0.1492, 0.845, 0.1492, 0.8533, 0.1492, 0.8533, 0.1677, 0.8567, 0.1677, 0.8567, 0.1666, 0.845, 0.1666, 0.845, 0.1536, 0.864, 0.1611, 0.8632, 0.1611, 0.8632, 0.1536, 0.864, 0.1677, 0.8567, 0.1677, 0.8567, 0.1611, 0.8632, 0.1611, 0.8632, 0.1536, 0.864, 0.1492, 0.8533, 0.1492, 0.8533, 0.1536, 0.864, 0.1492, 0.8533, 0.1492, 0.845, 0.1492, 0.845, 0.1492, 0.8533, 0.1677, 0.8567, 0.1677, 0.8567, 0.1666, 0.845, 0.1666, 0.845, 0.1611, 0.8632, 0.1611, 0.8632, 0.1536, 0.864, 0.1536, 0.864, 0.1677, 0.8567, 0.1677, 0.8567, 0.1611, 0.8632, 0.1611, 0.8632, 0.1492, 0.845, 0.1492, 0.845, 0.1492, 0.8533, 0.1492, 0.8533, 0.1536, 0.864, 0.1492, 0.8533, 0.1492, 0.8533, 0.1536, 0.864, 0.1536, 0.864, 0.1536, 0.864, 0.1611, 0.8632, 0.1611, 0.8632, 0.1611, 0.8632, 0.1611, 0.8632, 0.1536, 0.864, 0.1536, 0.864, 0.1492, 0.845, 0.1492, 0.845, 0.1492, 0.8533, 0.1492, 0.8533, 0.1677, 0.8567, 0.1677, 0.8567, 0.1611, 0.8632, 0.1611, 0.8632, 0.1536, 0.864, 0.1492, 0.8533, 0.1492, 0.8533, 0.1536, 0.864, 0.1677, 0.8567, 0.1677, 0.8567, 0.1666, 0.845, 0.1666, 0.845, 0.1677, 0.8567, 0.1677, 0.8567, 0.1611, 0.8632, 0.1611, 0.8632, 0.1666, 0.845, 0.1666, 0.845, 0.1492, 0.845, 0.1492, 0.845, 0.1536, 0.864, 0.1492, 0.8533, 0.1492, 0.8533, 0.1536, 0.864, 0.1492, 0.845, 0.1666, 0.845, 0.1666, 0.845, 0.1492, 0.845, 0.1492, 0.845, 0.1666, 0.845, 0.1666, 0.845, 0.1492, 0.845, 0.1492, 0.845, 0.1666, 0.845, 0.1666, 0.845, 0.1492, 0.845, 0.1492, 0.845, 0.1492, 0.845, 0.1666, 0.845, 0.1666, 0.845, 0.1666, 0.845, 0.1677, 0.8567, 0.1677, 0.8567, 0.1666, 0.845, 0.1492, 0.8533, 0.1492, 0.845, 0.1492, 0.845, 0.1492, 0.8533, 0.1677, 0.8567, 0.1611, 0.8632, 0.1611, 0.8632, 0.1677, 0.8567, 0.1492, 0.845, 0.1666, 0.845, 0.1666, 0.845, 0.1492, 0.845, 0.1611, 0.8632, 0.1536, 0.864, 0.1536, 0.864, 0.1611, 0.8632, 0.1492, 0.845, 0.1666, 0.845, 0.1666, 0.845, 0.1492, 0.845, 0.1677, 0.8567, 0.1611, 0.8632, 0.1611, 0.8632, 0.1677, 0.8567, 0.1611, 0.8632, 0.1536, 0.864, 0.1536, 0.864, 0.1611, 0.8632, 0.1536, 0.864, 0.1492, 0.8533, 0.1492, 0.8533, 0.1536, 0.864, 0.1666, 0.845, 0.1677, 0.8567, 0.1677, 0.8567, 0.1666, 0.845, 0.1492, 0.8533, 0.1492, 0.845, 0.1492, 0.845, 0.1492, 0.8533, 0.1536, 0.864, 0.1492, 0.8533, 0.1492, 0.8533, 0.1536, 0.864, 0.1666, 0.845, 0.1677, 0.8567, 0.1677, 0.8567, 0.1666, 0.845, 0.1492, 0.8533, 0.1492, 0.845, 0.1492, 0.845, 0.1492, 0.8533, 0.1492, 0.845, 0.1666, 0.845, 0.1666, 0.845, 0.1492, 0.845, 0.1677, 0.8567, 0.1611, 0.8632, 0.1611, 0.8632, 0.1677, 0.8567, 0.1611, 0.8632, 0.1536, 0.864, 0.1536, 0.864, 0.1611, 0.8632, 0.1492, 0.845, 0.1666, 0.845, 0.1666, 0.845, 0.1492, 0.845, 0.1677, 0.8567, 0.1611, 0.8632, 0.1611, 0.8632, 0.1677, 0.8567, 0.1611, 0.8632, 0.1536, 0.864, 0.1536, 0.864, 0.1611, 0.8632, 0.1536, 0.864, 0.1492, 0.8533, 0.1492, 0.8533, 0.1536, 0.864, 0.1666, 0.845, 0.1677, 0.8567, 0.1677, 0.8567, 0.1666, 0.845, 0.1492, 0.8533, 0.1492, 0.845, 0.1492, 0.845, 0.1492, 0.8533, 0.1536, 0.864, 0.1492, 0.8533, 0.1492, 0.8533, 0.1536, 0.864, 0.1666, 0.845, 0.1677, 0.8567, 0.1677, 0.8567, 0.1666, 0.845, 0.1492, 0.8533, 0.1492, 0.845, 0.1492, 0.845, 0.1492, 0.8533, 0.1492, 0.845, 0.1666, 0.845, 0.1666, 0.845, 0.1492, 0.845, 0.1677, 0.8567, 0.1611, 0.8632, 0.1611, 0.8632, 0.1677, 0.8567, 0.1611, 0.8632, 0.1536, 0.864, 0.1536, 0.864, 0.1611, 0.8632, 0.1492, 0.845, 0.1666, 0.845, 0.1666, 0.845, 0.1492, 0.845, 0.1677, 0.8567, 0.1611, 0.8632, 0.1611, 0.8632, 0.1677, 0.8567, 0.1611, 0.8632, 0.1536, 0.864, 0.1536, 0.864, 0.1611, 0.8632, 0.1536, 0.864, 0.1492, 0.8533, 0.1492, 0.8533, 0.1536, 0.864, 0.1666, 0.845, 0.1677, 0.8567, 0.1677, 0.8567, 0.1666, 0.845, 0.1492, 0.8533, 0.1492, 0.845, 0.1492, 0.845, 0.1492, 0.8533, 0.1536, 0.864, 0.1492, 0.8533, 0.1492, 0.8533, 0.1536, 0.864, 0.1666, 0.845, 0.1677, 0.8567, 0.1677, 0.8567, 0.1666, 0.845, 0.1492, 0.8533, 0.1492, 0.845, 0.1492, 0.845, 0.1492, 0.8533, 0.1492, 0.845, 0.1666, 0.845, 0.1666, 0.845, 0.1492, 0.845, 0.1677, 0.8567, 0.1611, 0.8632, 0.1611, 0.8632, 0.1677, 0.8567, 0.1611, 0.8632, 0.1536, 0.864, 0.1536, 0.864, 0.1611, 0.8632, 0.1677, 0.8567, 0.1611, 0.8632, 0.1611, 0.8632, 0.1677, 0.8567, 0.1611, 0.8632, 0.1536, 0.864, 0.1536, 0.864, 0.1611, 0.8632, 0.1536, 0.864, 0.1492, 0.8533, 0.1492, 0.8533, 0.1536, 0.864, 0.1666, 0.845, 0.1677, 0.8567, 0.1677, 0.8567, 0.1666, 0.845, 0.1492, 0.8533, 0.1492, 0.845, 0.1492, 0.845, 0.1492, 0.8533, 0.1492, 0.845, 0.1666, 0.845, 0.1666, 0.845, 0.1492, 0.845, 0.1536, 0.864, 0.1492, 0.8533, 0.1492, 0.8533, 0.1536, 0.864, 0.1666, 0.845, 0.1677, 0.8567, 0.1677, 0.8567, 0.1666, 0.845, 0.1492, 0.8533, 0.1492, 0.845, 0.1492, 0.845, 0.1492, 0.8533, 0.1492, 0.845, 0.1666, 0.845, 0.1666, 0.845, 0.1492, 0.845, 0.1677, 0.8567, 0.1611, 0.8632, 0.1611, 0.8632, 0.1677, 0.8567, 0.1611, 0.8632, 0.1536, 0.864, 0.1536, 0.864, 0.1611, 0.8632, 0.1536, 0.864, 0.1492, 0.8533, 0.1492, 0.8533, 0.1536, 0.864, 0.1666, 0.845, 0.1677, 0.8567, 0.1677, 0.8567, 0.1666, 0.845, 0.1492, 0.8533, 0.1492, 0.845, 0.1492, 0.845, 0.1492, 0.8533, 0.1492, 0.845, 0.1666, 0.845, 0.1666, 0.845, 0.1492, 0.845, 0.1677, 0.8567, 0.1611, 0.8632, 0.1611, 0.8632, 0.1677, 0.8567, 0.1611, 0.8632, 0.1536, 0.864, 0.1536, 0.864, 0.1611, 0.8632, 0.1677, 0.8567, 0.1611, 0.8632, 0.1611, 0.8632, 0.1677, 0.8567, 0.1611, 0.8632, 0.1536, 0.864, 0.1536, 0.864, 0.1611, 0.8632, 0.1536, 0.864, 0.1492, 0.8533, 0.1492, 0.8533, 0.1536, 0.864, 0.1666, 0.845, 0.1677, 0.8567, 0.1677, 0.8567, 0.1666, 0.845, 0.1492, 0.8533, 0.1492, 0.845, 0.1492, 0.845, 0.1492, 0.8533, 0.1492, 0.845, 0.1666, 0.845, 0.1666, 0.845, 0.1492, 0.845, 0.1666, 0.845, 0.1677, 0.8567, 0.1677, 0.8567, 0.1666, 0.845, 0.1492, 0.8533, 0.1492, 0.845, 0.1492, 0.845, 0.1492, 0.8533, 0.1492, 0.845, 0.1666, 0.845, 0.1666, 0.845, 0.1492, 0.845, 0.1677, 0.8567, 0.1611, 0.8632, 0.1611, 0.8632, 0.1677, 0.8567, 0.1611, 0.8632, 0.1536, 0.864, 0.1536, 0.864, 0.1611, 0.8632, 0.1536, 0.864, 0.1492, 0.8533, 0.1492, 0.8533, 0.1536, 0.864, 0.1611, 0.8632, 0.1536, 0.864, 0.1536, 0.864, 0.1611, 0.8632, 0.1536, 0.864, 0.1492, 0.8533, 0.1492, 0.8533, 0.1536, 0.864, 0.1666, 0.845, 0.1677, 0.8567, 0.1677, 0.8567, 0.1666, 0.845, 0.1492, 0.8533, 0.1492, 0.845, 0.1492, 0.845, 0.1492, 0.8533, 0.1492, 0.845, 0.1666, 0.845, 0.1666, 0.845, 0.1492, 0.845, 0.1677, 0.8567, 0.1611, 0.8632, 0.1611, 0.8632, 0.1677, 0.8567, 0.1492, 0.8533, 0.1492, 0.845, 0.1492, 0.845, 0.1492, 0.8533, 0.1492, 0.845, 0.1666, 0.845, 0.1666, 0.845, 0.1492, 0.845, 0.1677, 0.8567, 0.1611, 0.8632, 0.1611, 0.8632, 0.1677, 0.8567, 0.1611, 0.8632, 0.1536, 0.864, 0.1536, 0.864, 0.1611, 0.8632, 0.1536, 0.864, 0.1492, 0.8533, 0.1492, 0.8533, 0.1536, 0.864, 0.1666, 0.845, 0.1677, 0.8567, 0.1677, 0.8567, 0.1666, 0.845, 0.1677, 0.8567, 0.1611, 0.8632, 0.1611, 0.8632, 0.1677, 0.8567, 0.1611, 0.8632, 0.1536, 0.864, 0.1536, 0.864, 0.1611, 0.8632, 0.1536, 0.864, 0.1492, 0.8533, 0.1492, 0.8533, 0.1536, 0.864, 0.1666, 0.845, 0.1677, 0.8567, 0.1677, 0.8567, 0.1666, 0.845, 0.1492, 0.8533, 0.1492, 0.845, 0.1492, 0.845, 0.1492, 0.8533, 0.1492, 0.845, 0.1666, 0.845, 0.1666, 0.845, 0.1492, 0.845, 0.1666, 0.845, 0.1677, 0.8567, 0.1677, 0.8567, 0.1666, 0.845, 0.1492, 0.8533, 0.1492, 0.845, 0.1492, 0.845, 0.1492, 0.8533, 0.1492, 0.845, 0.1666, 0.845, 0.1666, 0.845, 0.1492, 0.845, 0.1677, 0.8567, 0.1611, 0.8632, 0.1611, 0.8632, 0.1677, 0.8567, 0.1611, 0.8632, 0.1536, 0.864, 0.1536, 0.864, 0.1611, 0.8632, 0.1536, 0.864, 0.1492, 0.8533, 0.1492, 0.8533, 0.1536, 0.864, 0.1611, 0.8632, 0.1536, 0.864, 0.1536, 0.864, 0.1611, 0.8632, 0.1536, 0.864, 0.1492, 0.8533, 0.1492, 0.8533, 0.1536, 0.864, 0.1666, 0.845, 0.1677, 0.8567, 0.1677, 0.8567, 0.1666, 0.845, 0.1492, 0.8533, 0.1492, 0.845, 0.1492, 0.845, 0.1492, 0.8533, 0.1492, 0.845, 0.1666, 0.845, 0.1666, 0.845, 0.1492, 0.845, 0.1677, 0.8567, 0.1611, 0.8632, 0.1611, 0.8632, 0.1677, 0.8567, 0.1492, 0.8533, 0.1492, 0.845, 0.1492, 0.845, 0.1492, 0.8533, 0.1492, 0.845, 0.1666, 0.845, 0.1666, 0.845, 0.1492, 0.845, 0.1677, 0.8567, 0.1611, 0.8632, 0.1611, 0.8632, 0.1677, 0.8567, 0.1611, 0.8632, 0.1536, 0.864, 0.1536, 0.864, 0.1611, 0.8632, 0.1536, 0.864, 0.1492, 0.8533, 0.1492, 0.8533, 0.1536, 0.864, 0.1666, 0.845, 0.1677, 0.8567, 0.1677, 0.8567, 0.1666, 0.845])
me_plane_009.materials.append(mat_material)
me_plane_009.update()
me_plane_008 = bpy.data.meshes.new('Plane.008')
me_plane_008.from_pydata([(-3.469, -0.9856, 0.0941), (-3.176, -1.504, -0.08315), (-0.7044, -0.2393, 2.478), (-2.285, 0.2898, -1.678), (1.76, 1.023, 0.6817), (-0.4117, -0.7575, 2.301), (-1.992, -0.2284, -1.856), (0.9957, 0.9662, 0.13), (0.3777, 0.6501, -0.5104), (-0.3866, 0.5931, -1.062), (-0.533, 0.8522, -0.9736), (-1.005, 0.277, -1.703), (-1.151, 0.5361, -1.614), (-1.425, -0.9414, 0.6216), (-1.82, -0.8091, -0.4176), (-0.8324, -0.3037, -0.2646), (0.5499, 0.06943, 0.9276), (-1.227, -0.1714, -1.304), (0.1548, 0.2017, -0.1116), (0.4292, 0.006977, 2.543), (0.6521, 0.4554, 2.144), (1.168, 0.3855, 1.568), (1.021, 0.6447, 1.657), (1.391, 0.8339, 1.169), (1.244, 1.093, 1.258), (0.48, 1.036, 0.706)], [], [(18, 15, 17), (9, 8, 11), (24, 22, 23), (25, 3, 0, 2), (13, 14, 15), (0, 1, 5, 2), (24, 23, 7), (15, 14, 17), (13, 1, 14), (12, 6, 3), (10, 3, 25), (7, 8, 9), (18, 16, 15), (7, 9, 10), (6, 14, 1), (7, 4, 8), (20, 19, 22), (18, 4, 21, 16), (24, 25, 20), (23, 21, 4), (18, 8, 4), (20, 25, 2), (20, 2, 19), (13, 5, 1), (3, 6, 1, 0), (19, 5, 16, 21), (12, 10, 9), (12, 9, 11), (19, 2, 5), (11, 6, 12), (6, 11, 17), (10, 25, 24, 7), (13, 16, 5), (22, 19, 21), (23, 22, 21), (10, 12, 3), (4, 7, 23), (6, 17, 14), (13, 15, 16), (22, 24, 20), (18, 17, 11, 8)])
_uv = me_plane_008.uv_layers.new(name='UVMap')
_uv.uv.foreach_set('vector', [0.08008, 0.8659, 0.07218, 0.8606, 0.06428, 0.8659, 0.07218, 0.8725, 0.08008, 0.8738, 0.06428, 0.8738, 0.09587, 0.8715, 0.09587, 0.8721, 0.09587, 0.8733, 0.08797, 0.8659, 0.1073, 0.8659, 0.1073, 0.8448, 0.08797, 0.8685, 0.07218, 0.8501, 0.06428, 0.8554, 0.07218, 0.8606, 0.05639, 0.8448, 0.1126, 0.8448, 0.08797, 0.8738, 0.08797, 0.8448, 0.09587, 0.8715, 0.09587, 0.8733, 0.08797, 0.8725, 0.07218, 0.8606, 0.06428, 0.8554, 0.06428, 0.8659, 0.07218, 0.8501, 0.1126, 0.8448, 0.06428, 0.8554, 0.06428, 0.8712, 0.1126, 0.8659, 0.05639, 0.8659, 0.07218, 0.8698, 0.1073, 0.8659, 0.08797, 0.8659, 0.08797, 0.8725, 0.08008, 0.8738, 0.07218, 0.8725, 0.08008, 0.8659, 0.08797, 0.8606, 0.07218, 0.8606, 0.08797, 0.8725, 0.07218, 0.8725, 0.07218, 0.8698, 0.1126, 0.8659, 0.06428, 0.8554, 0.05639, 0.8738, 0.08797, 0.8725, 0.09587, 0.8738, 0.08008, 0.8738, 0.09587, 0.8707, 0.09587, 0.8715, 0.09587, 0.8721, 0.08008, 0.8659, 0.09587, 0.8743, 0.09587, 0.8741, 0.08797, 0.8606, 0.09587, 0.8715, 0.08797, 0.8659, 0.09587, 0.8707, 0.09587, 0.8733, 0.09587, 0.8741, 0.09587, 0.8743, 0.08008, 0.8659, 0.08008, 0.8738, 0.09587, 0.8738, 0.09587, 0.8707, 0.08797, 0.8659, 0.08797, 0.8685, 0.09587, 0.8707, 0.08797, 0.8685, 0.09587, 0.8715, 0.07218, 0.8501, 0.08797, 0.8738, 0.1126, 0.8448, 0.05639, 0.8659, 0.1126, 0.8659, 0.05639, 0.8738, 0.05639, 0.8685, 0.09587, 0.8715, 0.08797, 0.8738, 0.08797, 0.8606, 0.09587, 0.8741, 0.06428, 0.8712, 0.07218, 0.8698, 0.07218, 0.8725, 0.06428, 0.8712, 0.07218, 0.8725, 0.06428, 0.8738, 0.09587, 0.8715, 0.08797, 0.8448, 0.08797, 0.8738, 0.06428, 0.8738, 0.1126, 0.8659, 0.06428, 0.8712, 0.1126, 0.8659, 0.06428, 0.8738, 0.06428, 0.8659, 0.07218, 0.8698, 0.08797, 0.8659, 0.09587, 0.8715, 0.08797, 0.8725, 0.07218, 0.8501, 0.08797, 0.8606, 0.08797, 0.8738, 0.09587, 0.8721, 0.09587, 0.8715, 0.09587, 0.8741, 0.09587, 0.8733, 0.09587, 0.8721, 0.09587, 0.8741, 0.07218, 0.8698, 0.06428, 0.8712, 0.05639, 0.8659, 0.09587, 0.8738, 0.08797, 0.8725, 0.09587, 0.8733, 0.1126, 0.8659, 0.06428, 0.8659, 0.06428, 0.8554, 0.07218, 0.8501, 0.07218, 0.8606, 0.08797, 0.8606, 0.09587, 0.8721, 0.09587, 0.8715, 0.09587, 0.8707, 0.08008, 0.8659, 0.06428, 0.8659, 0.06428, 0.8738, 0.08008, 0.8738])
me_plane_008.materials.append(mat_material)
me_plane_008.update()
me_cube_021 = bpy.data.meshes.new('Cube.021')
me_cube_021.from_pydata([(5.4, -9.0, 0.0), (5.4, -9.0, 2.0), (5.4, -8.0, 0.0), (5.4, -8.0, 2.0), (6.0, -9.0, 0.0), (6.0, -9.0, 2.0), (6.0, -8.0, 0.0), (6.0, -8.0, 2.0)], [], [(0, 1, 3, 2), (2, 3, 7, 6), (6, 7, 5, 4), (4, 5, 1, 0), (2, 6, 4, 0), (7, 3, 1, 5)])
_uv = me_cube_021.uv_layers.new(name='UVMap')
_uv.uv.foreach_set('vector', [0.375, 0.0, 0.625, 0.0, 0.625, 0.25, 0.375, 0.25, 0.375, 0.25, 0.625, 0.25, 0.625, 0.5, 0.375, 0.5, 0.375, 0.5, 0.625, 0.5, 0.625, 0.75, 0.375, 0.75, 0.375, 0.75, 0.625, 0.75, 0.625, 1.0, 0.375, 1.0, 0.125, 0.5, 0.375, 0.5, 0.375, 0.75, 0.125, 0.75, 0.625, 0.5, 0.875, 0.5, 0.875, 0.75, 0.625, 0.75])
me_cube_021.update()
me_plane_003 = bpy.data.meshes.new('Plane.003')
me_plane_003.from_pydata([(9.0, -17.0, 0.0), (6.0, -17.0, 0.0), (9.0, -17.0, 3.0), (6.0, -17.0, 3.0)], [], [(0, 1, 3, 2)])
_uv = me_plane_003.uv_layers.new(name='UVMap')
_uv.uv.foreach_set('vector', [0.09008, 0.8218, 0.203, 0.8218, 0.203, 0.9347, 0.09008, 0.9347])
me_plane_003.materials.append(None)
me_plane_003.update()
me_plane_004 = bpy.data.meshes.new('Plane.004')
me_plane_004.from_pydata([(6.0, 0.0, 0.0), (9.0, 0.0, 0.0), (6.0, 0.0, 3.0), (9.0, 0.0, 3.0)], [], [(0, 1, 3, 2)])
_uv = me_plane_004.uv_layers.new(name='UVMap')
_uv.uv.foreach_set('vector', [0.09008, 0.8218, 0.203, 0.8218, 0.203, 0.9347, 0.09008, 0.9347])
me_plane_004.materials.append(None)
me_plane_004.update()
me_plane_005 = bpy.data.meshes.new('Plane.005')
me_plane_005.from_pydata([(15.0, -1.0, 1.192e-07), (15.0, -4.0, 1.192e-07), (15.0, -1.0, 3.0), (15.0, -4.0, 3.0)], [], [(0, 1, 3, 2)])
_uv = me_plane_005.uv_layers.new(name='UVMap')
_uv.uv.foreach_set('vector', [0.09008, 0.8218, 0.203, 0.8218, 0.203, 0.9347, 0.09008, 0.9347])
me_plane_005.materials.append(None)
me_plane_005.update()
me_cube_003 = bpy.data.meshes.new('Cube.003')
me_cube_003.from_pydata([(5.794, -8.495, 2.2), (5.794, -8.495, 0.0), (5.808, -8.53, 2.2), (5.808, -8.53, 0.0), (5.894, -8.495, 2.2), (5.894, -8.495, 0.0), (5.879, -8.459, 2.2), (5.879, -8.459, 0.0), (5.844, -8.545, 2.2), (5.844, -8.545, 0.0), (5.879, -8.53, 2.2), (5.879, -8.53, 0.0), (5.844, -8.445, 2.2), (5.844, -8.445, 0.0), (5.808, -8.459, 0.0), (5.808, -8.459, 2.2), (5.794, -8.995, 2.2), (5.794, -8.995, 0.0), (5.808, -9.03, 2.2), (5.808, -9.03, 0.0), (5.894, -8.995, 2.2), (5.894, -8.995, 0.0), (5.879, -8.959, 2.2), (5.879, -8.959, 0.0), (5.844, -9.045, 2.2), (5.844, -9.045, 0.0), (5.879, -9.03, 2.2), (5.879, -9.03, 0.0), (5.844, -8.945, 2.2), (5.844, -8.945, 0.0), (5.808, -8.959, 0.0), (5.808, -8.959, 2.2), (5.794, -7.995, 2.2), (5.794, -7.995, 0.0), (5.808, -8.03, 2.2), (5.808, -8.03, 0.0), (5.894, -7.995, 2.2), (5.894, -7.995, 0.0), (5.879, -7.959, 2.2), (5.879, -7.959, 0.0), (5.844, -8.045, 2.2), (5.844, -8.045, 0.0), (5.879, -8.03, 2.2), (5.879, -8.03, 0.0), (5.844, -7.945, 2.2), (5.844, -7.945, 0.0), (5.808, -7.959, 0.0), (5.808, -7.959, 2.2), (5.794, -9.2, 2.05), (5.75, -7.8, 1.55), (5.894, -9.2, 2.05), (5.85, -7.8, 1.55), (5.894, -7.8, 2.05), (5.794, -7.8, 2.05), (5.75, -7.8, 1.65), (5.794, -9.2, 2.15), (5.85, -9.2, 1.55), (5.894, -9.2, 2.15), (5.75, -9.2, 1.55), (5.894, -7.8, 2.15), (5.85, -7.8, 1.65), (5.794, -7.8, 2.15), (5.85, -9.2, 1.65), (5.75, -9.2, 1.65), (5.75, -7.8, 1.05), (5.85, -7.8, 1.05), (5.75, -7.8, 1.15), (5.85, -9.2, 1.05), (5.75, -9.2, 1.05), (5.85, -7.8, 1.15), (5.85, -9.2, 1.15), (5.75, -9.2, 1.15), (5.75, -7.8, 0.55), (5.85, -7.8, 0.55), (5.75, -7.8, 0.65), (5.85, -9.2, 0.55), (5.75, -9.2, 0.55), (5.85, -7.8, 0.65), (5.85, -9.2, 0.65), (5.75, -9.2, 0.65), (5.75, -7.8, 0.05), (5.85, -7.8, 0.05), (5.75, -7.8, 0.15), (5.85, -9.2, 0.05), (5.75, -9.2, 0.05), (5.85, -7.8, 0.15), (5.85, -9.2, 0.15), (5.75, -9.2, 0.15)], [], [(11, 10, 8, 9), (7, 6, 4, 5), (5, 4, 10, 11), (13, 12, 6, 7), (9, 8, 2, 3), (3, 2, 0, 1), (8, 10, 4, 6, 12, 15, 0, 2), (1, 0, 15, 14), (14, 15, 12, 13), (9, 3, 1, 14, 13, 7, 5, 11), (27, 26, 24, 25), (23, 22, 20, 21), (21, 20, 26, 27), (29, 28, 22, 23), (25, 24, 18, 19), (19, 18, 16, 17), (24, 26, 20, 22, 28, 31, 16, 18), (17, 16, 31, 30), (30, 31, 28, 29), (25, 19, 17, 30, 29, 23, 21, 27), (43, 42, 40, 41), (39, 38, 36, 37), (37, 36, 42, 43), (45, 44, 38, 39), (41, 40, 34, 35), (35, 34, 32, 33), (40, 42, 36, 38, 44, 47, 32, 34), (33, 32, 47, 46), (46, 47, 44, 45), (41, 35, 33, 46, 45, 39, 37, 43), (55, 61, 53, 48), (48, 50, 57, 55), (56, 51, 60, 62), (50, 52, 59, 57), (68, 67, 70, 71), (58, 56, 62, 63), (53, 52, 50, 48), (63, 54, 49, 58), (52, 53, 61, 59), (49, 51, 56, 58), (67, 65, 69, 70), (62, 60, 54, 63), (57, 59, 61, 55), (71, 66, 64, 68), (51, 49, 54, 60), (64, 65, 67, 68), (70, 69, 66, 71), (65, 64, 66, 69), (76, 75, 78, 79), (75, 73, 77, 78), (79, 74, 72, 76), (72, 73, 75, 76), (78, 77, 74, 79), (73, 72, 74, 77), (84, 83, 86, 87), (83, 81, 85, 86), (87, 82, 80, 84), (80, 81, 83, 84), (86, 85, 82, 87), (81, 80, 82, 85)])
_uv = me_cube_003.uv_layers.new(name='UVMap')
_uv.uv.foreach_set('vector', [0.3906, 0.8699, 0.3906, 0.89, 0.3904, 0.89, 0.3904, 0.8699, 0.3831, 0.8699, 0.3831, 0.89, 0.3829, 0.89, 0.3829, 0.8699, 0.3829, 0.8699, 0.3829, 0.89, 0.3827, 0.89, 0.3827, 0.8699, 0.3904, 0.8699, 0.3904, 0.89, 0.3906, 0.89, 0.3906, 0.8699, 0.3904, 0.8699, 0.3904, 0.89, 0.3902, 0.89, 0.3902, 0.8699, 0.3827, 0.8699, 0.3827, 0.89, 0.3829, 0.89, 0.3829, 0.8699, 0.3904, 0.873, 0.3906, 0.873, 0.3907, 0.8732, 0.3906, 0.8734, 0.3904, 0.8735, 0.3902, 0.8734, 0.3902, 0.8732, 0.3902, 0.873, 0.3829, 0.8699, 0.3829, 0.89, 0.3831, 0.89, 0.3831, 0.8699, 0.3902, 0.8699, 0.3902, 0.89, 0.3904, 0.89, 0.3904, 0.8699, 0.3904, 0.873, 0.3902, 0.873, 0.3902, 0.8732, 0.3902, 0.8734, 0.3904, 0.8735, 0.3906, 0.8734, 0.3907, 0.8732, 0.3906, 0.873, 0.3906, 0.8699, 0.3906, 0.89, 0.3904, 0.89, 0.3904, 0.8699, 0.3806, 0.8699, 0.3806, 0.89, 0.3804, 0.89, 0.3804, 0.8699, 0.3804, 0.8699, 0.3804, 0.89, 0.3802, 0.89, 0.3802, 0.8699, 0.3904, 0.8699, 0.3904, 0.89, 0.3906, 0.89, 0.3906, 0.8699, 0.3904, 0.8699, 0.3904, 0.89, 0.3902, 0.89, 0.3902, 0.8699, 0.3802, 0.8699, 0.3802, 0.89, 0.3804, 0.89, 0.3804, 0.8699, 0.3904, 0.8705, 0.3906, 0.8705, 0.3907, 0.8707, 0.3906, 0.8709, 0.3904, 0.871, 0.3902, 0.8709, 0.3902, 0.8707, 0.3902, 0.8705, 0.3804, 0.8699, 0.3804, 0.89, 0.3806, 0.89, 0.3806, 0.8699, 0.3902, 0.8699, 0.3902, 0.89, 0.3904, 0.89, 0.3904, 0.8699, 0.3904, 0.8705, 0.3902, 0.8705, 0.3902, 0.8707, 0.3902, 0.8709, 0.3904, 0.871, 0.3906, 0.8709, 0.3907, 0.8707, 0.3906, 0.8705, 0.3906, 0.8699, 0.3906, 0.89, 0.3904, 0.89, 0.3904, 0.8699, 0.3856, 0.8699, 0.3856, 0.89, 0.3854, 0.89, 0.3854, 0.8699, 0.3854, 0.8699, 0.3854, 0.89, 0.3852, 0.89, 0.3852, 0.8699, 0.3904, 0.8699, 0.3904, 0.89, 0.3906, 0.89, 0.3906, 0.8699, 0.3904, 0.8699, 0.3904, 0.89, 0.3902, 0.89, 0.3902, 0.8699, 0.3852, 0.8699, 0.3852, 0.89, 0.3854, 0.89, 0.3854, 0.8699, 0.3904, 0.8755, 0.3906, 0.8755, 0.3907, 0.8757, 0.3906, 0.8759, 0.3904, 0.876, 0.3902, 0.8759, 0.3902, 0.8757, 0.3902, 0.8755, 0.3854, 0.8699, 0.3854, 0.89, 0.3856, 0.89, 0.3856, 0.8699, 0.3902, 0.8699, 0.3902, 0.89, 0.3904, 0.89, 0.3904, 0.8699, 0.3904, 0.8755, 0.3902, 0.8755, 0.3902, 0.8757, 0.3902, 0.8759, 0.3904, 0.876, 0.3906, 0.8759, 0.3907, 0.8757, 0.3906, 0.8755, 0.3869, 0.8809, 0.3939, 0.8809, 0.3939, 0.8799, 0.3869, 0.8799, 0.3899, 0.8799, 0.3909, 0.8799, 0.3909, 0.8809, 0.3899, 0.8809, 0.3869, 0.8799, 0.3939, 0.8799, 0.3939, 0.8809, 0.3869, 0.8809, 0.3869, 0.8799, 0.3939, 0.8799, 0.3939, 0.8809, 0.3869, 0.8809, 0.3899, 0.8799, 0.3909, 0.8799, 0.3909, 0.8809, 0.3899, 0.8809, 0.3899, 0.8799, 0.3909, 0.8799, 0.3909, 0.8809, 0.3899, 0.8809, 0.3939, 0.8799, 0.3939, 0.8799, 0.3909, 0.8799, 0.3899, 0.8799, 0.3869, 0.8809, 0.3939, 0.8809, 0.3939, 0.8799, 0.3869, 0.8799, 0.3909, 0.8799, 0.3899, 0.8799, 0.3899, 0.8809, 0.3909, 0.8809, 0.3939, 0.8799, 0.3939, 0.8799, 0.3909, 0.8799, 0.3899, 0.8799, 0.3869, 0.8799, 0.3939, 0.8799, 0.3939, 0.8809, 0.3869, 0.8809, 0.3909, 0.8772, 0.3909, 0.8842, 0.3899, 0.8842, 0.3899, 0.8772, 0.3909, 0.8772, 0.3909, 0.8842, 0.3899, 0.8842, 0.3899, 0.8772, 0.3869, 0.8809, 0.3939, 0.8809, 0.3939, 0.8799, 0.3869, 0.8799, 0.3909, 0.8799, 0.3899, 0.8799, 0.3899, 0.8809, 0.3909, 0.8809, 0.3939, 0.8799, 0.3939, 0.8799, 0.3909, 0.8799, 0.3899, 0.8799, 0.3909, 0.8772, 0.3909, 0.8842, 0.3899, 0.8842, 0.3899, 0.8772, 0.3909, 0.8799, 0.3899, 0.8799, 0.3899, 0.8809, 0.3909, 0.8809, 0.3899, 0.8799, 0.3909, 0.8799, 0.3909, 0.8809, 0.3899, 0.8809, 0.3869, 0.8799, 0.3939, 0.8799, 0.3939, 0.8809, 0.3869, 0.8809, 0.3869, 0.8809, 0.3939, 0.8809, 0.3939, 0.8799, 0.3869, 0.8799, 0.3939, 0.8799, 0.3939, 0.8799, 0.3909, 0.8799, 0.3899, 0.8799, 0.3909, 0.8772, 0.3909, 0.8842, 0.3899, 0.8842, 0.3899, 0.8772, 0.3909, 0.8799, 0.3899, 0.8799, 0.3899, 0.8809, 0.3909, 0.8809, 0.3899, 0.8799, 0.3909, 0.8799, 0.3909, 0.8809, 0.3899, 0.8809, 0.3869, 0.8799, 0.3939, 0.8799, 0.3939, 0.8809, 0.3869, 0.8809, 0.3869, 0.8809, 0.3939, 0.8809, 0.3939, 0.8799, 0.3869, 0.8799, 0.3939, 0.8799, 0.3939, 0.8799, 0.3909, 0.8799, 0.3899, 0.8799, 0.3909, 0.8772, 0.3909, 0.8842, 0.3899, 0.8842, 0.3899, 0.8772, 0.3909, 0.8799, 0.3899, 0.8799, 0.3899, 0.8809, 0.3909, 0.8809])
me_cube_003.materials.append(mat_material_001)
me_cube_003.update()
me_cube_005 = bpy.data.meshes.new('Cube.005')
me_cube_005.from_pydata([(5.744, -3.195, 0.0), (5.744, -3.195, 2.0), (5.744, -2.995, 0.0), (5.744, -2.995, 2.0), (5.944, -3.195, 0.0), (5.944, -3.195, 2.0), (5.944, -2.995, 0.0), (5.944, -2.995, 2.0), (5.944, -1.795, 2.0), (5.944, -1.795, 0.0), (5.944, -1.995, 0.0), (5.744, -1.795, 2.0), (5.744, -1.795, 0.0), (5.744, -1.995, 2.0), (5.744, -1.995, 0.0), (5.744, -3.195, 2.2), (5.744, -2.995, 2.2), (5.944, -3.195, 2.2), (5.944, -2.995, 2.2), (5.944, -1.795, 2.2), (5.944, -1.995, 2.2), (5.744, -1.795, 2.2), (5.944, -1.995, 2.0), (5.744, -1.995, 2.2)], [], [(12, 11, 8, 9), (10, 22, 13, 14), (12, 9, 10, 14), (9, 8, 22, 10), (5, 7, 18, 17), (2, 6, 4, 0), (6, 7, 5, 4), (4, 5, 1, 0), (14, 13, 11, 12), (2, 3, 7, 6), (1, 5, 17, 15), (0, 1, 3, 2), (19, 21, 23, 20), (18, 16, 15, 17), (16, 18, 20, 23), (22, 8, 19, 20), (11, 13, 23, 21), (3, 1, 15, 16), (8, 11, 21, 19), (13, 22, 20, 23), (7, 3, 13, 22), (18, 7, 22, 20), (3, 16, 23, 13)])
_uv = me_cube_005.uv_layers.new(name='UVMap')
_uv.uv.foreach_set('vector', [0.3879, 0.8256, 0.3879, 0.8767, 0.393, 0.8767, 0.393, 0.8256, 0.393, 0.8256, 0.393, 0.8767, 0.3879, 0.8767, 0.3879, 0.8256, 0.3879, 0.8985, 0.393, 0.8985, 0.393, 0.8934, 0.3879, 0.8934, 0.4082, 0.8256, 0.4082, 0.8767, 0.4031, 0.8767, 0.4031, 0.8256, 0.3724, 0.8767, 0.3775, 0.8767, 0.3775, 0.8818, 0.3724, 0.8818, 0.3879, 0.8679, 0.393, 0.8679, 0.393, 0.8628, 0.3879, 0.8628, 0.3775, 0.8256, 0.3775, 0.8767, 0.3724, 0.8767, 0.3724, 0.8256, 0.393, 0.8256, 0.393, 0.8767, 0.3879, 0.8767, 0.3879, 0.8256, 0.4031, 0.8256, 0.4031, 0.8767, 0.4082, 0.8767, 0.4082, 0.8256, 0.3879, 0.8256, 0.3879, 0.8767, 0.393, 0.8767, 0.393, 0.8256, 0.3879, 0.8767, 0.393, 0.8767, 0.393, 0.8818, 0.3879, 0.8818, 0.3724, 0.8256, 0.3724, 0.8767, 0.3775, 0.8767, 0.3775, 0.8256, 0.393, 0.8985, 0.3879, 0.8985, 0.3879, 0.8934, 0.393, 0.8934, 0.393, 0.8679, 0.3879, 0.8679, 0.3879, 0.8628, 0.393, 0.8628, 0.3879, 0.8679, 0.393, 0.8679, 0.393, 0.8934, 0.3879, 0.8934, 0.4031, 0.8767, 0.4082, 0.8767, 0.4082, 0.8818, 0.4031, 0.8818, 0.4082, 0.8767, 0.4031, 0.8767, 0.4031, 0.8818, 0.4082, 0.8818, 0.3775, 0.8767, 0.3724, 0.8767, 0.3724, 0.8818, 0.3775, 0.8818, 0.393, 0.8767, 0.3879, 0.8767, 0.3879, 0.8818, 0.393, 0.8818, 0.3879, 0.8767, 0.393, 0.8767, 0.393, 0.8818, 0.3879, 0.8818, 0.393, 0.8679, 0.3879, 0.8679, 0.3879, 0.8934, 0.393, 0.8934, 0.3775, 0.8818, 0.3775, 0.8767, 0.4031, 0.8767, 0.4031, 0.8818, 0.3775, 0.8767, 0.3775, 0.8818, 0.4031, 0.8818, 0.4031, 0.8767])
me_cube_005.materials.append(mat_material_001)
me_cube_005.update()
me_cube_001 = bpy.data.meshes.new('Cube.001')
me_cube_001.from_pydata([(5.734, -15.19, 0.0), (5.734, -15.19, 2.0), (5.734, -14.99, 0.0), (5.734, -14.99, 2.0), (5.934, -15.19, 0.0), (5.934, -15.19, 2.0), (5.934, -14.99, 0.0), (5.934, -14.99, 2.0), (5.934, -13.79, 2.0), (5.934, -13.79, 0.0), (5.934, -13.99, 0.0), (5.734, -13.79, 2.0), (5.734, -13.79, 0.0), (5.734, -13.99, 2.0), (5.734, -13.99, 0.0), (5.734, -15.19, 2.2), (5.734, -14.99, 2.2), (5.934, -15.19, 2.2), (5.934, -14.99, 2.2), (5.934, -13.79, 2.2), (5.934, -13.99, 2.2), (5.734, -13.79, 2.2), (5.934, -13.99, 2.0), (5.734, -13.99, 2.2)], [], [(12, 11, 8, 9), (10, 22, 13, 14), (12, 9, 10, 14), (9, 8, 22, 10), (5, 7, 18, 17), (2, 6, 4, 0), (6, 7, 5, 4), (4, 5, 1, 0), (14, 13, 11, 12), (2, 3, 7, 6), (1, 5, 17, 15), (0, 1, 3, 2), (19, 21, 23, 20), (18, 16, 15, 17), (16, 18, 20, 23), (22, 8, 19, 20), (11, 13, 23, 21), (3, 1, 15, 16), (8, 11, 21, 19), (13, 22, 20, 23), (7, 3, 13, 22), (18, 7, 22, 20), (3, 16, 23, 13)])
_uv = me_cube_001.uv_layers.new(name='UVMap')
_uv.uv.foreach_set('vector', [0.3879, 0.8256, 0.3879, 0.8767, 0.393, 0.8767, 0.393, 0.8256, 0.393, 0.8256, 0.393, 0.8767, 0.3879, 0.8767, 0.3879, 0.8256, 0.3879, 0.8985, 0.393, 0.8985, 0.393, 0.8934, 0.3879, 0.8934, 0.4082, 0.8256, 0.4082, 0.8767, 0.4031, 0.8767, 0.4031, 0.8256, 0.3724, 0.8767, 0.3775, 0.8767, 0.3775, 0.8818, 0.3724, 0.8818, 0.3879, 0.8679, 0.393, 0.8679, 0.393, 0.8628, 0.3879, 0.8628, 0.3775, 0.8256, 0.3775, 0.8767, 0.3724, 0.8767, 0.3724, 0.8256, 0.393, 0.8256, 0.393, 0.8767, 0.3879, 0.8767, 0.3879, 0.8256, 0.4031, 0.8256, 0.4031, 0.8767, 0.4082, 0.8767, 0.4082, 0.8256, 0.3879, 0.8256, 0.3879, 0.8767, 0.393, 0.8767, 0.393, 0.8256, 0.3879, 0.8767, 0.393, 0.8767, 0.393, 0.8818, 0.3879, 0.8818, 0.3724, 0.8256, 0.3724, 0.8767, 0.3775, 0.8767, 0.3775, 0.8256, 0.393, 0.8985, 0.3879, 0.8985, 0.3879, 0.8934, 0.393, 0.8934, 0.393, 0.8679, 0.3879, 0.8679, 0.3879, 0.8628, 0.393, 0.8628, 0.3879, 0.8679, 0.393, 0.8679, 0.393, 0.8934, 0.3879, 0.8934, 0.4031, 0.8767, 0.4082, 0.8767, 0.4082, 0.8818, 0.4031, 0.8818, 0.4082, 0.8767, 0.4031, 0.8767, 0.4031, 0.8818, 0.4082, 0.8818, 0.3775, 0.8767, 0.3724, 0.8767, 0.3724, 0.8818, 0.3775, 0.8818, 0.393, 0.8767, 0.3879, 0.8767, 0.3879, 0.8818, 0.393, 0.8818, 0.3879, 0.8767, 0.393, 0.8767, 0.393, 0.8818, 0.3879, 0.8818, 0.393, 0.8679, 0.3879, 0.8679, 0.3879, 0.8934, 0.393, 0.8934, 0.3775, 0.8818, 0.3775, 0.8767, 0.4031, 0.8767, 0.4031, 0.8818, 0.3775, 0.8767, 0.3775, 0.8818, 0.4031, 0.8818, 0.4031, 0.8767])
me_cube_001.materials.append(mat_material_001)
me_cube_001.update()
me_cube_013 = bpy.data.meshes.new('Cube.013')
me_cube_013.from_pydata([(-9.3, 13.81, 0.0), (-9.3, 13.81, 2.0), (-9.3, 14.01, 0.0), (-9.3, 14.01, 2.0), (-9.1, 13.81, 0.0), (-9.1, 13.81, 2.0), (-9.1, 14.01, 0.0), (-9.1, 14.01, 2.0), (-9.1, 15.21, 2.0), (-9.1, 15.21, 0.0), (-9.1, 15.01, 0.0), (-9.3, 15.21, 2.0), (-9.3, 15.21, 0.0), (-9.3, 15.01, 2.0), (-9.3, 15.01, 0.0), (-9.3, 13.81, 2.2), (-9.3, 14.01, 2.2), (-9.1, 13.81, 2.2), (-9.1, 14.01, 2.2), (-9.1, 15.21, 2.2), (-9.1, 15.01, 2.2), (-9.3, 15.21, 2.2), (-9.1, 15.01, 2.0), (-9.3, 15.01, 2.2)], [], [(12, 11, 8, 9), (10, 22, 13, 14), (12, 9, 10, 14), (9, 8, 22, 10), (5, 7, 18, 17), (2, 6, 4, 0), (6, 7, 5, 4), (4, 5, 1, 0), (14, 13, 11, 12), (2, 3, 7, 6), (1, 5, 17, 15), (0, 1, 3, 2), (19, 21, 23, 20), (18, 16, 15, 17), (16, 18, 20, 23), (22, 8, 19, 20), (11, 13, 23, 21), (3, 1, 15, 16), (8, 11, 21, 19), (13, 22, 20, 23), (7, 3, 13, 22), (18, 7, 22, 20), (3, 16, 23, 13)])
_uv = me_cube_013.uv_layers.new(name='UVMap')
_uv.uv.foreach_set('vector', [0.3879, 0.8256, 0.3879, 0.8767, 0.393, 0.8767, 0.393, 0.8256, 0.393, 0.8256, 0.393, 0.8767, 0.3879, 0.8767, 0.3879, 0.8256, 0.3879, 0.8985, 0.393, 0.8985, 0.393, 0.8934, 0.3879, 0.8934, 0.4082, 0.8256, 0.4082, 0.8767, 0.4031, 0.8767, 0.4031, 0.8256, 0.3724, 0.8767, 0.3775, 0.8767, 0.3775, 0.8818, 0.3724, 0.8818, 0.3879, 0.8679, 0.393, 0.8679, 0.393, 0.8628, 0.3879, 0.8628, 0.3775, 0.8256, 0.3775, 0.8767, 0.3724, 0.8767, 0.3724, 0.8256, 0.393, 0.8256, 0.393, 0.8767, 0.3879, 0.8767, 0.3879, 0.8256, 0.4031, 0.8256, 0.4031, 0.8767, 0.4082, 0.8767, 0.4082, 0.8256, 0.3879, 0.8256, 0.3879, 0.8767, 0.393, 0.8767, 0.393, 0.8256, 0.3879, 0.8767, 0.393, 0.8767, 0.393, 0.8818, 0.3879, 0.8818, 0.3724, 0.8256, 0.3724, 0.8767, 0.3775, 0.8767, 0.3775, 0.8256, 0.393, 0.8985, 0.3879, 0.8985, 0.3879, 0.8934, 0.393, 0.8934, 0.393, 0.8679, 0.3879, 0.8679, 0.3879, 0.8628, 0.393, 0.8628, 0.3879, 0.8679, 0.393, 0.8679, 0.393, 0.8934, 0.3879, 0.8934, 0.4031, 0.8767, 0.4082, 0.8767, 0.4082, 0.8818, 0.4031, 0.8818, 0.4082, 0.8767, 0.4031, 0.8767, 0.4031, 0.8818, 0.4082, 0.8818, 0.3775, 0.8767, 0.3724, 0.8767, 0.3724, 0.8818, 0.3775, 0.8818, 0.393, 0.8767, 0.3879, 0.8767, 0.3879, 0.8818, 0.393, 0.8818, 0.3879, 0.8767, 0.393, 0.8767, 0.393, 0.8818, 0.3879, 0.8818, 0.393, 0.8679, 0.3879, 0.8679, 0.3879, 0.8934, 0.393, 0.8934, 0.3775, 0.8818, 0.3775, 0.8767, 0.4031, 0.8767, 0.4031, 0.8818, 0.3775, 0.8767, 0.3775, 0.8818, 0.4031, 0.8818, 0.4031, 0.8767])
me_cube_013.materials.append(mat_material_001)
me_cube_013.update()
me_cube_018 = bpy.data.meshes.new('Cube.018')
me_cube_018.from_pydata([(-9.3, 7.805, 0.0), (-9.3, 7.805, 2.0), (-9.3, 8.005, 0.0), (-9.3, 8.005, 2.0), (-9.1, 7.805, 0.0), (-9.1, 7.805, 2.0), (-9.1, 8.005, 0.0), (-9.1, 8.005, 2.0), (-9.1, 9.205, 2.0), (-9.1, 9.205, 0.0), (-9.1, 9.005, 0.0), (-9.3, 9.205, 2.0), (-9.3, 9.205, 0.0), (-9.3, 9.005, 2.0), (-9.3, 9.005, 0.0), (-9.3, 7.805, 2.2), (-9.3, 8.005, 2.2), (-9.1, 7.805, 2.2), (-9.1, 8.005, 2.2), (-9.1, 9.205, 2.2), (-9.1, 9.005, 2.2), (-9.3, 9.205, 2.2), (-9.1, 9.005, 2.0), (-9.3, 9.005, 2.2)], [], [(12, 11, 8, 9), (10, 22, 13, 14), (12, 9, 10, 14), (9, 8, 22, 10), (5, 7, 18, 17), (2, 6, 4, 0), (6, 7, 5, 4), (4, 5, 1, 0), (14, 13, 11, 12), (2, 3, 7, 6), (1, 5, 17, 15), (0, 1, 3, 2), (19, 21, 23, 20), (18, 16, 15, 17), (16, 18, 20, 23), (22, 8, 19, 20), (11, 13, 23, 21), (3, 1, 15, 16), (8, 11, 21, 19), (13, 22, 20, 23), (7, 3, 13, 22), (18, 7, 22, 20), (3, 16, 23, 13)])
_uv = me_cube_018.uv_layers.new(name='UVMap')
_uv.uv.foreach_set('vector', [0.3879, 0.8256, 0.3879, 0.8767, 0.393, 0.8767, 0.393, 0.8256, 0.393, 0.8256, 0.393, 0.8767, 0.3879, 0.8767, 0.3879, 0.8256, 0.3879, 0.8985, 0.393, 0.8985, 0.393, 0.8934, 0.3879, 0.8934, 0.4082, 0.8256, 0.4082, 0.8767, 0.4031, 0.8767, 0.4031, 0.8256, 0.3724, 0.8767, 0.3775, 0.8767, 0.3775, 0.8818, 0.3724, 0.8818, 0.3879, 0.8679, 0.393, 0.8679, 0.393, 0.8628, 0.3879, 0.8628, 0.3775, 0.8256, 0.3775, 0.8767, 0.3724, 0.8767, 0.3724, 0.8256, 0.393, 0.8256, 0.393, 0.8767, 0.3879, 0.8767, 0.3879, 0.8256, 0.4031, 0.8256, 0.4031, 0.8767, 0.4082, 0.8767, 0.4082, 0.8256, 0.3879, 0.8256, 0.3879, 0.8767, 0.393, 0.8767, 0.393, 0.8256, 0.3879, 0.8767, 0.393, 0.8767, 0.393, 0.8818, 0.3879, 0.8818, 0.3724, 0.8256, 0.3724, 0.8767, 0.3775, 0.8767, 0.3775, 0.8256, 0.393, 0.8985, 0.3879, 0.8985, 0.3879, 0.8934, 0.393, 0.8934, 0.393, 0.8679, 0.3879, 0.8679, 0.3879, 0.8628, 0.393, 0.8628, 0.3879, 0.8679, 0.393, 0.8679, 0.393, 0.8934, 0.3879, 0.8934, 0.4031, 0.8767, 0.4082, 0.8767, 0.4082, 0.8818, 0.4031, 0.8818, 0.4082, 0.8767, 0.4031, 0.8767, 0.4031, 0.8818, 0.4082, 0.8818, 0.3775, 0.8767, 0.3724, 0.8767, 0.3724, 0.8818, 0.3775, 0.8818, 0.393, 0.8767, 0.3879, 0.8767, 0.3879, 0.8818, 0.393, 0.8818, 0.3879, 0.8767, 0.393, 0.8767, 0.393, 0.8818, 0.3879, 0.8818, 0.393, 0.8679, 0.3879, 0.8679, 0.3879, 0.8934, 0.393, 0.8934, 0.3775, 0.8818, 0.3775, 0.8767, 0.4031, 0.8767, 0.4031, 0.8818, 0.3775, 0.8767, 0.3775, 0.8818, 0.4031, 0.8818, 0.4031, 0.8767])
me_cube_018.materials.append(mat_material_001)
me_cube_018.update()
me_cube_019 = bpy.data.meshes.new('Cube.019')
me_cube_019.from_pydata([(-9.3, 1.805, 0.0), (-9.3, 1.805, 2.0), (-9.3, 2.005, 0.0), (-9.3, 2.005, 2.0), (-9.1, 1.805, 0.0), (-9.1, 1.805, 2.0), (-9.1, 2.005, 0.0), (-9.1, 2.005, 2.0), (-9.1, 3.205, 2.0), (-9.1, 3.205, 0.0), (-9.1, 3.005, 0.0), (-9.3, 3.205, 2.0), (-9.3, 3.205, 0.0), (-9.3, 3.005, 2.0), (-9.3, 3.005, 0.0), (-9.3, 1.805, 2.2), (-9.3, 2.005, 2.2), (-9.1, 1.805, 2.2), (-9.1, 2.005, 2.2), (-9.1, 3.205, 2.2), (-9.1, 3.005, 2.2), (-9.3, 3.205, 2.2), (-9.1, 3.005, 2.0), (-9.3, 3.005, 2.2)], [], [(12, 11, 8, 9), (10, 22, 13, 14), (12, 9, 10, 14), (9, 8, 22, 10), (5, 7, 18, 17), (2, 6, 4, 0), (6, 7, 5, 4), (4, 5, 1, 0), (14, 13, 11, 12), (2, 3, 7, 6), (1, 5, 17, 15), (0, 1, 3, 2), (19, 21, 23, 20), (18, 16, 15, 17), (16, 18, 20, 23), (22, 8, 19, 20), (11, 13, 23, 21), (3, 1, 15, 16), (8, 11, 21, 19), (13, 22, 20, 23), (7, 3, 13, 22), (18, 7, 22, 20), (3, 16, 23, 13)])
_uv = me_cube_019.uv_layers.new(name='UVMap')
_uv.uv.foreach_set('vector', [0.3879, 0.8256, 0.3879, 0.8767, 0.393, 0.8767, 0.393, 0.8256, 0.393, 0.8256, 0.393, 0.8767, 0.3879, 0.8767, 0.3879, 0.8256, 0.3879, 0.8985, 0.393, 0.8985, 0.393, 0.8934, 0.3879, 0.8934, 0.4082, 0.8256, 0.4082, 0.8767, 0.4031, 0.8767, 0.4031, 0.8256, 0.3724, 0.8767, 0.3775, 0.8767, 0.3775, 0.8818, 0.3724, 0.8818, 0.3879, 0.8679, 0.393, 0.8679, 0.393, 0.8628, 0.3879, 0.8628, 0.3775, 0.8256, 0.3775, 0.8767, 0.3724, 0.8767, 0.3724, 0.8256, 0.393, 0.8256, 0.393, 0.8767, 0.3879, 0.8767, 0.3879, 0.8256, 0.4031, 0.8256, 0.4031, 0.8767, 0.4082, 0.8767, 0.4082, 0.8256, 0.3879, 0.8256, 0.3879, 0.8767, 0.393, 0.8767, 0.393, 0.8256, 0.3879, 0.8767, 0.393, 0.8767, 0.393, 0.8818, 0.3879, 0.8818, 0.3724, 0.8256, 0.3724, 0.8767, 0.3775, 0.8767, 0.3775, 0.8256, 0.393, 0.8985, 0.3879, 0.8985, 0.3879, 0.8934, 0.393, 0.8934, 0.393, 0.8679, 0.3879, 0.8679, 0.3879, 0.8628, 0.393, 0.8628, 0.3879, 0.8679, 0.393, 0.8679, 0.393, 0.8934, 0.3879, 0.8934, 0.4031, 0.8767, 0.4082, 0.8767, 0.4082, 0.8818, 0.4031, 0.8818, 0.4082, 0.8767, 0.4031, 0.8767, 0.4031, 0.8818, 0.4082, 0.8818, 0.3775, 0.8767, 0.3724, 0.8767, 0.3724, 0.8818, 0.3775, 0.8818, 0.393, 0.8767, 0.3879, 0.8767, 0.3879, 0.8818, 0.393, 0.8818, 0.3879, 0.8767, 0.393, 0.8767, 0.393, 0.8818, 0.3879, 0.8818, 0.393, 0.8679, 0.3879, 0.8679, 0.3879, 0.8934, 0.393, 0.8934, 0.3775, 0.8818, 0.3775, 0.8767, 0.4031, 0.8767, 0.4031, 0.8818, 0.3775, 0.8767, 0.3775, 0.8818, 0.4031, 0.8818, 0.4031, 0.8767])
me_cube_019.materials.append(mat_material_001)
me_cube_019.update()
me_cube_002 = bpy.data.meshes.new('Cube.002')
me_cube_002.from_pydata([(5.734, -15.19, 0.0), (5.734, -15.19, 2.0), (5.734, -14.99, 0.0), (5.734, -14.99, 2.0), (5.934, -15.19, 0.0), (5.934, -15.19, 2.0), (5.934, -14.99, 0.0), (5.934, -14.99, 2.0), (5.934, -13.79, 2.0), (5.934, -13.79, 0.0), (5.934, -13.99, 0.0), (5.734, -13.79, 2.0), (5.734, -13.79, 0.0), (5.734, -13.99, 2.0), (5.734, -13.99, 0.0), (5.734, -15.19, 2.2), (5.734, -14.99, 2.2), (5.934, -15.19, 2.2), (5.934, -14.99, 2.2), (5.934, -13.79, 2.2), (5.934, -13.99, 2.2), (5.734, -13.79, 2.2), (5.934, -13.99, 2.0), (5.734, -13.99, 2.2)], [], [(12, 11, 8, 9), (10, 22, 13, 14), (12, 9, 10, 14), (9, 8, 22, 10), (5, 7, 18, 17), (2, 6, 4, 0), (6, 7, 5, 4), (4, 5, 1, 0), (14, 13, 11, 12), (2, 3, 7, 6), (1, 5, 17, 15), (0, 1, 3, 2), (19, 21, 23, 20), (18, 16, 15, 17), (16, 18, 20, 23), (22, 8, 19, 20), (11, 13, 23, 21), (3, 1, 15, 16), (8, 11, 21, 19), (13, 22, 20, 23), (7, 3, 13, 22), (18, 7, 22, 20), (3, 16, 23, 13)])
_uv = me_cube_002.uv_layers.new(name='UVMap')
_uv.uv.foreach_set('vector', [0.3879, 0.8256, 0.3879, 0.8767, 0.393, 0.8767, 0.393, 0.8256, 0.393, 0.8256, 0.393, 0.8767, 0.3879, 0.8767, 0.3879, 0.8256, 0.3879, 0.8985, 0.393, 0.8985, 0.393, 0.8934, 0.3879, 0.8934, 0.4082, 0.8256, 0.4082, 0.8767, 0.4031, 0.8767, 0.4031, 0.8256, 0.3724, 0.8767, 0.3775, 0.8767, 0.3775, 0.8818, 0.3724, 0.8818, 0.3879, 0.8679, 0.393, 0.8679, 0.393, 0.8628, 0.3879, 0.8628, 0.3775, 0.8256, 0.3775, 0.8767, 0.3724, 0.8767, 0.3724, 0.8256, 0.393, 0.8256, 0.393, 0.8767, 0.3879, 0.8767, 0.3879, 0.8256, 0.4031, 0.8256, 0.4031, 0.8767, 0.4082, 0.8767, 0.4082, 0.8256, 0.3879, 0.8256, 0.3879, 0.8767, 0.393, 0.8767, 0.393, 0.8256, 0.3879, 0.8767, 0.393, 0.8767, 0.393, 0.8818, 0.3879, 0.8818, 0.3724, 0.8256, 0.3724, 0.8767, 0.3775, 0.8767, 0.3775, 0.8256, 0.393, 0.8985, 0.3879, 0.8985, 0.3879, 0.8934, 0.393, 0.8934, 0.393, 0.8679, 0.3879, 0.8679, 0.3879, 0.8628, 0.393, 0.8628, 0.3879, 0.8679, 0.393, 0.8679, 0.393, 0.8934, 0.3879, 0.8934, 0.4031, 0.8767, 0.4082, 0.8767, 0.4082, 0.8818, 0.4031, 0.8818, 0.4082, 0.8767, 0.4031, 0.8767, 0.4031, 0.8818, 0.4082, 0.8818, 0.3775, 0.8767, 0.3724, 0.8767, 0.3724, 0.8818, 0.3775, 0.8818, 0.393, 0.8767, 0.3879, 0.8767, 0.3879, 0.8818, 0.393, 0.8818, 0.3879, 0.8767, 0.393, 0.8767, 0.393, 0.8818, 0.3879, 0.8818, 0.393, 0.8679, 0.3879, 0.8679, 0.3879, 0.8934, 0.393, 0.8934, 0.3775, 0.8818, 0.3775, 0.8767, 0.4031, 0.8767, 0.4031, 0.8818, 0.3775, 0.8767, 0.3775, 0.8818, 0.4031, 0.8818, 0.4031, 0.8767])
me_cube_002.materials.append(mat_material_001)
me_cube_002.update()
me_cube_004 = bpy.data.meshes.new('Cube.004')
me_cube_004.from_pydata([(-9.3, 13.81, 0.0), (-9.3, 13.81, 2.0), (-9.3, 14.01, 0.0), (-9.3, 14.01, 2.0), (-9.1, 13.81, 0.0), (-9.1, 13.81, 2.0), (-9.1, 14.01, 0.0), (-9.1, 14.01, 2.0), (-9.1, 15.21, 2.0), (-9.1, 15.21, 0.0), (-9.1, 15.01, 0.0), (-9.3, 15.21, 2.0), (-9.3, 15.21, 0.0), (-9.3, 15.01, 2.0), (-9.3, 15.01, 0.0), (-9.3, 13.81, 2.2), (-9.3, 14.01, 2.2), (-9.1, 13.81, 2.2), (-9.1, 14.01, 2.2), (-9.1, 15.21, 2.2), (-9.1, 15.01, 2.2), (-9.3, 15.21, 2.2), (-9.1, 15.01, 2.0), (-9.3, 15.01, 2.2)], [], [(12, 11, 8, 9), (10, 22, 13, 14), (12, 9, 10, 14), (9, 8, 22, 10), (5, 7, 18, 17), (2, 6, 4, 0), (6, 7, 5, 4), (4, 5, 1, 0), (14, 13, 11, 12), (2, 3, 7, 6), (1, 5, 17, 15), (0, 1, 3, 2), (19, 21, 23, 20), (18, 16, 15, 17), (16, 18, 20, 23), (22, 8, 19, 20), (11, 13, 23, 21), (3, 1, 15, 16), (8, 11, 21, 19), (13, 22, 20, 23), (7, 3, 13, 22), (18, 7, 22, 20), (3, 16, 23, 13)])
_uv = me_cube_004.uv_layers.new(name='UVMap')
_uv.uv.foreach_set('vector', [0.3879, 0.8256, 0.3879, 0.8767, 0.393, 0.8767, 0.393, 0.8256, 0.393, 0.8256, 0.393, 0.8767, 0.3879, 0.8767, 0.3879, 0.8256, 0.3879, 0.8985, 0.393, 0.8985, 0.393, 0.8934, 0.3879, 0.8934, 0.4082, 0.8256, 0.4082, 0.8767, 0.4031, 0.8767, 0.4031, 0.8256, 0.3724, 0.8767, 0.3775, 0.8767, 0.3775, 0.8818, 0.3724, 0.8818, 0.3879, 0.8679, 0.393, 0.8679, 0.393, 0.8628, 0.3879, 0.8628, 0.3775, 0.8256, 0.3775, 0.8767, 0.3724, 0.8767, 0.3724, 0.8256, 0.393, 0.8256, 0.393, 0.8767, 0.3879, 0.8767, 0.3879, 0.8256, 0.4031, 0.8256, 0.4031, 0.8767, 0.4082, 0.8767, 0.4082, 0.8256, 0.3879, 0.8256, 0.3879, 0.8767, 0.393, 0.8767, 0.393, 0.8256, 0.3879, 0.8767, 0.393, 0.8767, 0.393, 0.8818, 0.3879, 0.8818, 0.3724, 0.8256, 0.3724, 0.8767, 0.3775, 0.8767, 0.3775, 0.8256, 0.393, 0.8985, 0.3879, 0.8985, 0.3879, 0.8934, 0.393, 0.8934, 0.393, 0.8679, 0.3879, 0.8679, 0.3879, 0.8628, 0.393, 0.8628, 0.3879, 0.8679, 0.393, 0.8679, 0.393, 0.8934, 0.3879, 0.8934, 0.4031, 0.8767, 0.4082, 0.8767, 0.4082, 0.8818, 0.4031, 0.8818, 0.4082, 0.8767, 0.4031, 0.8767, 0.4031, 0.8818, 0.4082, 0.8818, 0.3775, 0.8767, 0.3724, 0.8767, 0.3724, 0.8818, 0.3775, 0.8818, 0.393, 0.8767, 0.3879, 0.8767, 0.3879, 0.8818, 0.393, 0.8818, 0.3879, 0.8767, 0.393, 0.8767, 0.393, 0.8818, 0.3879, 0.8818, 0.393, 0.8679, 0.3879, 0.8679, 0.3879, 0.8934, 0.393, 0.8934, 0.3775, 0.8818, 0.3775, 0.8767, 0.4031, 0.8767, 0.4031, 0.8818, 0.3775, 0.8767, 0.3775, 0.8818, 0.4031, 0.8818, 0.4031, 0.8767])
me_cube_004.materials.append(mat_material_001)
me_cube_004.update()

# ---- objects
ob_walls = bpy.data.objects.new('Walls', me_plane_001)
ob_walls_001 = bpy.data.objects.new('Walls.001', me_plane_002)
ob_walls_002 = bpy.data.objects.new('Walls.002', me_plane_006)
ob_walls_003 = bpy.data.objects.new('Walls.003', me_plane_007)
ob_walls_004 = bpy.data.objects.new('Walls.004', me_plane_009)
ob_walls_005 = bpy.data.objects.new('Walls.005', me_plane_008)
ob_cube = bpy.data.objects.new('Cube', me_cube_021)
ob_doorwaycover1 = bpy.data.objects.new('___DoorwayCover1', me_plane_003)
ob_doorwaycover0 = bpy.data.objects.new('___DoorwayCover0', me_plane_004)
ob_doorwaycover2 = bpy.data.objects.new('___DoorwayCover2', me_plane_005)
ob_bars1 = bpy.data.objects.new('Bars1', me_cube_003)
ob_bars3 = bpy.data.objects.new('Bars3', me_cube_005)
ob_bars5 = bpy.data.objects.new('Bars5', me_cube_001)
ob_bars5_001 = bpy.data.objects.new('Bars5.001', me_cube_013)
ob_bars5_002 = bpy.data.objects.new('Bars5.002', me_cube_018)
ob_bars5_003 = bpy.data.objects.new('Bars5.003', me_cube_019)
ob_bars5_004 = bpy.data.objects.new('Bars5.004', me_cube_002)
ob_bars5_005 = bpy.data.objects.new('Bars5.005', me_cube_004)

# ---- transforms, parenting, visibility, modifiers, constraints
ob_walls.location = (0.0, 0.0, 0.0)
ob_walls_001.location = (0.0, 0.0, 0.0)
ob_walls_002.location = (0.0, 0.0, 0.0)
ob_walls_003.location = (0.0, 0.0, 0.0)
ob_walls_004.location = (0.0, -21.68, 0.0)
ob_walls_005.location = (6.643, -11.44, 0.9903)
ob_walls_005.rotation_euler = (-4.338, 0.5282, -3.679)
ob_walls_005.scale = (0.9782, 0.9782, 0.9782)
ob_cube.location = (0.0, 0.0, 0.0)
ob_doorwaycover1.location = (0.0, 0.0, 0.0)
ob_doorwaycover0.location = (0.0, 0.0, 0.0)
ob_doorwaycover2.location = (0.0, 0.0, 0.0)
ob_bars1.location = (0.0, 0.0, 0.0)
ob_bars3.location = (0.0, 0.0, 0.0)
ob_bars5.location = (0.0, 0.0, 0.0)
ob_bars5_001.location = (0.0, 0.0, 0.0)
ob_bars5_001.rotation_euler = (0.0, -0.0, 3.142)
ob_bars5_002.location = (0.0, 0.0, 0.0)
ob_bars5_002.rotation_euler = (0.0, -0.0, 3.142)
ob_bars5_003.location = (0.0, 0.0, 0.0)
ob_bars5_003.rotation_euler = (0.0, -0.0, 3.142)
ob_bars5_004.location = (0.0, -6.0, 0.0)
ob_bars5_005.location = (0.0, -6.0, 0.0)
ob_bars5_005.rotation_euler = (0.0, -0.0, 3.142)

# ---- collection membership
col_collection.objects.link(ob_walls)
col_collection.objects.link(ob_walls_001)
col_collection.objects.link(ob_walls_002)
col_collection.objects.link(ob_walls_003)
col_collection.objects.link(ob_walls_004)
col_collection.objects.link(ob_walls_005)
col_collider.objects.link(ob_cube)
col_no_collider.objects.link(ob_doorwaycover1)
col_no_collider.objects.link(ob_doorwaycover0)
col_no_collider.objects.link(ob_doorwaycover2)
col_no_collider.objects.link(ob_bars1)
col_no_collider.objects.link(ob_bars3)
col_no_collider.objects.link(ob_bars5)
col_no_collider.objects.link(ob_bars5_001)
col_no_collider.objects.link(ob_bars5_002)
col_no_collider.objects.link(ob_bars5_003)
col_no_collider.objects.link(ob_bars5_004)
col_no_collider.objects.link(ob_bars5_005)

# ---- scene / render settings (as saved in the file)
scene.frame_start = 1; scene.frame_end = 250; scene.frame_set(52)
scene.render.engine = 'BLENDER_EEVEE_NEXT'
scene.cycles.sampling_pattern = 'TABULATED_SOBOL'
scene.view_settings.view_transform = 'Filmic'
bpy.context.view_layer.update()

# ---- added for rendering (the .blend has no active camera and no usable light): camera, sun
cam_auto = bpy.data.cameras.new('AutoCamera')
cam_auto.lens = 50.0
cam_auto.sensor_width = 36.0
cam_auto.clip_end = 1902.73
ob_auto_camera = bpy.data.objects.new('AutoCamera', cam_auto)
scene.collection.objects.link(ob_auto_camera)
ob_auto_camera.location = (142.314, -152.885, 93.2051)
ob_auto_camera.rotation_euler = (1.09748, -7.21219e-08, 0.694738)
scene.camera = ob_auto_camera
light_auto_sun = bpy.data.lights.new('AutoSun', 'SUN')
light_auto_sun.energy = 3.0
light_auto_sun.angle = 0.0523599
ob_auto_sun = bpy.data.objects.new('AutoSun', light_auto_sun)
scene.collection.objects.link(ob_auto_sun)
ob_auto_sun.rotation_euler = (0.872665, 0.174533, 0.523599)
bpy.context.view_layer.update()
